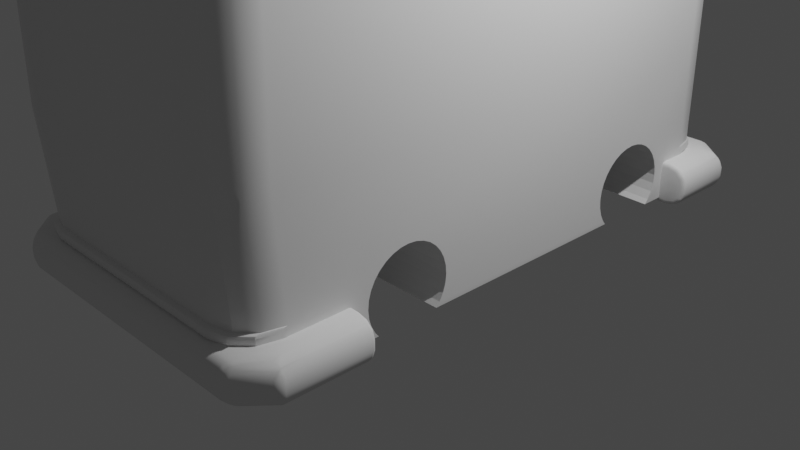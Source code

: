 # Source: isometric_car.blend  (saved by Blender 3.6.11; exported with 4.5.12 LTS)
import bpy
from mathutils import Matrix  # noqa: F401  (used for matrix-valued properties, if any)

bpy.ops.wm.read_factory_settings(use_empty=True)
scene = bpy.context.scene
scene.name = 'Scene'

# ---- collections
col_collection = bpy.data.collections.new('Collection'); scene.collection.children.link(col_collection)

# ---- materials (node trees are filled in below, after node groups)
mat_material = bpy.data.materials.new('Material')
mat_material.alpha_threshold = 0.0
mat_material.use_transparent_shadow = False
mat_material.roughness = 0.5
mat_material.line_color = (0.0, 0.0, 0.0, 1.0)

# ---- node groups
ng_auto_smooth = bpy.data.node_groups.new('Auto Smooth', 'GeometryNodeTree')
_s = ng_auto_smooth.interface.new_socket(name='Geometry', in_out='OUTPUT', socket_type='NodeSocketGeometry')
_s = ng_auto_smooth.interface.new_socket(name='Geometry', in_out='INPUT', socket_type='NodeSocketGeometry')
_s = ng_auto_smooth.interface.new_socket(name='Angle', in_out='INPUT', socket_type='NodeSocketFloat')
_s.subtype = 'ANGLE'
_s.min_value = 0.0
_s.max_value = 3.142
ng_auto_smooth.is_modifier = True
_N = ng_auto_smooth.nodes; _L = ng_auto_smooth.links
n0 = _N.new('NodeGroupOutput'); n0.name = 'Group Output'; n0.location = (480, -100)
n1 = _N.new('NodeGroupInput'); n1.name = 'Group Input'; n1.location = (-420, -300)
n2 = _N.new('NodeGroupInput'); n2.name = 'Group Input.001'; n2.location = (-60, -100)
n3 = _N.new('GeometryNodeSetShadeSmooth'); n3.name = 'Set Shade Smooth'; n3.location = (120, -100)
n3.domain = 'EDGE'
n4 = _N.new('GeometryNodeSetShadeSmooth'); n4.name = 'Set Shade Smooth.001'; n4.location = (300, -100)
n5 = _N.new('GeometryNodeInputMeshEdgeAngle'); n5.name = 'Edge Angle'; n5.location = (-420, -220)
n6 = _N.new('GeometryNodeInputEdgeSmooth'); n6.name = 'Is Edge Smooth'; n6.location = (-60, -160)
n7 = _N.new('GeometryNodeInputShadeSmooth'); n7.name = 'Is Face Smooth'; n7.location = (-240, -340)
n8 = _N.new('FunctionNodeBooleanMath'); n8.name = 'Boolean Math'; n8.location = (-60, -220)
n9 = _N.new('FunctionNodeCompare'); n9.name = 'Compare'; n9.location = (-240, -180)
n9.operation = 'LESS_EQUAL'
_L.new(n5.outputs[0], n9.inputs[0])
_L.new(n4.outputs[0], n0.inputs[0])
_L.new(n1.outputs[1], n9.inputs[1])
_L.new(n9.outputs[0], n8.inputs[0])
_L.new(n7.outputs[0], n8.inputs[1])
_L.new(n2.outputs[0], n3.inputs[0])
_L.new(n6.outputs[0], n3.inputs[1])
_L.new(n3.outputs[0], n4.inputs[0])
_L.new(n8.outputs[0], n3.inputs[2])
n0.is_active_output = True

# ---- material node trees
mat_material.use_nodes = True; mat_material.node_tree.nodes.clear()
_N = mat_material.node_tree.nodes; _L = mat_material.node_tree.links
n0 = _N.new('ShaderNodeOutputMaterial'); n0.name = 'Material Output'; n0.location = (300, 300)
n1 = _N.new('ShaderNodeBsdfPrincipled'); n1.name = 'Principled BSDF'; n1.location = (10, 300)
n1.distribution = 'GGX'
n1.subsurface_method = 'RANDOM_WALK_SKIN'
n1.inputs[3].default_value = 1.45
n1.inputs[27].default_value = (0.0, 0.0, 0.0, 1.0)
n1.inputs[28].default_value = 1.0
_L.new(n1.outputs[0], n0.inputs[0])
n0.is_active_output = True

# ---- world
world_world = bpy.data.worlds.new('World'); scene.world = world_world
world_world.use_nodes = True; world_world.node_tree.nodes.clear()
_N = world_world.node_tree.nodes; _L = world_world.node_tree.links
n0 = _N.new('ShaderNodeOutputWorld'); n0.name = 'World Output'; n0.location = (300, 300)
n1 = _N.new('ShaderNodeBackground'); n1.name = 'Background'; n1.location = (10, 300)
n1.inputs[0].default_value = (0.05088, 0.05088, 0.05088, 1.0)
_L.new(n1.outputs[0], n0.inputs[0])
n0.is_active_output = True
world_world.color = (0.05088, 0.05088, 0.05088)
world_world.use_sun_shadow = False
world_world.sun_shadow_jitter_overblur = 0.0

# ---- cameras
cam_camera = bpy.data.cameras.new('Camera')
cam_camera.clip_end = 100.0
cam_camera.ortho_scale = 7.314

# ---- lights
light_light = bpy.data.lights.new('Light', 'POINT')
light_light.transmission_factor = 0.0
light_light.energy = 1000.0
light_light.shadow_soft_size = 0.1
light_light.shadow_maximum_resolution = 0.006
light_light.use_absolute_resolution = True

# ---- meshes
me_cube = bpy.data.meshes.new('Cube')
me_cube.from_pydata([(1.538, 2.555, 1.933), (1.128, 2.988, 1.933), (1.483, 2.771, 1.933), (1.333, 2.93, 1.933), (1.538, 2.567, -1.933), (1.128, -2.988, 1.933), (1.538, -2.552, 1.933), (1.333, -2.929, 1.933), (1.483, -2.77, 1.933), (1.538, -2.565, -1.933), (-1.128, 2.988, 1.933), (-1.538, 2.555, 1.933), (-1.333, 2.93, 1.933), (-1.483, 2.771, 1.933), (-1.538, 2.567, -1.933), (-1.538, -2.552, 1.933), (-1.128, -2.988, 1.933), (-1.483, -2.77, 1.933), (-1.333, -2.929, 1.933), (-1.538, -2.565, -1.933), (-1.538, -2.605, -1.435), (-1.134, -3.028, -1.435), (-1.336, -2.971, -1.435), (-1.484, -2.816, -1.435), (-1.538, 2.567, -1.435), (1.538, -2.605, -1.435), (1.484, -2.816, -1.435), (1.336, -2.971, -1.435), (1.134, 2.988, -1.435), (1.336, 2.931, -1.435), (1.538, 2.567, -1.435), (-1.336, 2.931, -1.435), (-1.484, 2.777, -1.435), (-1.134, 2.988, -1.435), (1.134, -3.028, -1.435), (1.484, 2.777, -1.435), (1.462, -2.471, 2.037), (1.042, -2.944, 2.037), (1.406, -2.707, 2.037), (1.252, -2.881, 2.037), (-1.042, -2.944, 2.037), (-1.462, -2.471, 2.037), (-1.252, -2.881, 2.037), (-1.406, -2.707, 2.037), (1.042, 2.944, 2.037), (1.462, 2.472, 2.037), (1.252, 2.881, 2.037), (1.406, 2.708, 2.037), (-1.462, 2.472, 2.037), (-1.042, 2.944, 2.037), (-1.406, 2.708, 2.037), (-1.252, 2.881, 2.037), (-1.134, -3.02, -1.54), (-1.336, -2.963, -1.54), (-1.484, -2.808, -1.54), (-1.538, -2.596, -1.54), (-1.134, 2.988, -1.54), (-1.336, 2.931, -1.54), (-1.484, 2.777, -1.54), (-1.538, 2.567, -1.54), (1.538, -2.596, -1.54), (1.484, -2.808, -1.54), (1.336, -2.963, -1.54), (1.134, -3.02, -1.54), (1.538, 2.567, -1.54), (1.484, 2.777, -1.54), (1.336, 2.931, -1.54), (1.134, 2.988, -1.54), (1.402, -2.344, 2.219), (0.9826, -2.823, 2.219), (1.346, -2.583, 2.219), (1.192, -2.759, 2.219), (-0.9826, -2.823, 2.219), (-1.402, -2.344, 2.219), (-1.192, -2.759, 2.219), (-1.346, -2.583, 2.219), (0.9826, 2.823, 2.219), (1.402, 2.345, 2.219), (1.192, 2.759, 2.219), (1.346, 2.584, 2.219), (-1.402, 2.345, 2.219), (-0.9826, 2.823, 2.219), (-1.346, 2.584, 2.219), (-1.192, 2.759, 2.219), (0.8599, -2.576, 2.36), (1.28, -2.091, 2.36), (1.07, -2.511, 2.36), (1.223, -2.334, 2.36), (-1.28, -2.091, 2.36), (-0.8599, -2.576, 2.36), (-1.223, -2.334, 2.36), (-1.07, -2.511, 2.36), (1.28, 2.092, 2.36), (0.8599, 2.576, 2.36), (1.223, 2.334, 2.36), (1.07, 2.511, 2.36), (-0.8599, 2.576, 2.36), (-1.28, 2.092, 2.36), (-1.07, 2.511, 2.36), (-1.223, 2.334, 2.36), (1.132, 2.988, 1.402), (1.538, 2.562, 1.402), (1.335, 2.931, 1.402), (1.483, 2.775, 1.402), (1.538, 2.566, -0.3254), (1.133, 2.988, -0.3254), (1.484, 2.777, -0.3254), (1.336, 2.931, -0.3254), (-1.538, -2.694, -0.3254), (-1.133, -3.118, -0.3254), (-1.484, -2.906, -0.3254), (-1.336, -3.062, -0.3254), (-1.132, -3.102, 1.402), (-1.538, -2.674, 1.402), (-1.335, -3.045, 1.402), (-1.483, -2.888, 1.402), (1.538, -2.674, 1.402), (1.132, -3.102, 1.402), (1.483, -2.888, 1.402), (1.335, -3.045, 1.402), (1.133, -3.118, -0.3254), (1.538, -2.694, -0.3254), (1.336, -3.062, -0.3254), (1.484, -2.906, -0.3254), (-1.133, 2.988, -0.3254), (-1.538, 2.566, -0.3254), (-1.336, 2.931, -0.3254), (-1.484, 2.777, -0.3254), (-1.538, 2.562, 1.402), (-1.132, 2.988, 1.402), (-1.483, 2.775, 1.402), (-1.335, 2.931, 1.402), (1.55, -2.568, 1.933), (1.572, -2.594, 1.966), (1.565, -2.587, 1.942), (1.157, -3.053, 1.966), (1.143, -3.019, 1.933), (1.153, -3.043, 1.942), (1.497, -2.792, 1.933), (1.516, -2.823, 1.966), (1.51, -2.815, 1.942), (1.348, -2.958, 1.933), (1.364, -2.992, 1.966), (1.36, -2.982, 1.942), (-1.143, -3.019, 1.933), (-1.157, -3.053, 1.966), (-1.153, -3.043, 1.942), (-1.572, -2.594, 1.966), (-1.55, -2.568, 1.933), (-1.565, -2.587, 1.942), (-1.364, -2.992, 1.966), (-1.348, -2.958, 1.933), (-1.36, -2.982, 1.942), (-1.516, -2.823, 1.966), (-1.497, -2.792, 1.933), (-1.51, -2.815, 1.942), (1.143, 3.019, 1.933), (1.157, 3.053, 1.966), (1.153, 3.043, 1.942), (1.572, 2.595, 1.966), (1.55, 2.57, 1.933), (1.565, 2.589, 1.942), (1.364, 2.992, 1.966), (1.348, 2.959, 1.933), (1.36, 2.982, 1.942), (1.516, 2.824, 1.966), (1.497, 2.793, 1.933), (1.51, 2.816, 1.942), (-1.55, 2.57, 1.933), (-1.572, 2.595, 1.966), (-1.565, 2.589, 1.942), (-1.157, 3.053, 1.966), (-1.143, 3.019, 1.933), (-1.153, 3.043, 1.942), (-1.497, 2.793, 1.933), (-1.516, 2.824, 1.966), (-1.51, 2.816, 1.942), (-1.348, 2.959, 1.933), (-1.364, 2.992, 1.966), (-1.36, 2.982, 1.942), (1.572, -2.592, 2.004), (1.545, -2.562, 2.037), (1.564, -2.583, 2.027), (1.128, -3.027, 2.037), (1.156, -3.053, 2.004), (1.147, -3.045, 2.027), (1.516, -2.823, 2.004), (1.49, -2.795, 2.037), (1.508, -2.814, 2.027), (1.364, -2.991, 2.004), (1.337, -2.965, 2.037), (1.356, -2.984, 2.027), (-1.156, -3.053, 2.004), (-1.128, -3.027, 2.037), (-1.147, -3.045, 2.027), (-1.545, -2.562, 2.037), (-1.572, -2.592, 2.004), (-1.564, -2.583, 2.027), (-1.337, -2.965, 2.037), (-1.364, -2.991, 2.004), (-1.356, -2.984, 2.027), (-1.49, -2.795, 2.037), (-1.516, -2.823, 2.004), (-1.508, -2.814, 2.027), (1.156, 3.053, 2.004), (1.128, 3.027, 2.037), (1.147, 3.045, 2.027), (1.545, 2.564, 2.037), (1.572, 2.594, 2.004), (1.564, 2.584, 2.027), (1.364, 2.992, 2.004), (1.337, 2.965, 2.037), (1.356, 2.984, 2.027), (1.516, 2.823, 2.004), (1.49, 2.795, 2.037), (1.508, 2.815, 2.027), (-1.572, 2.594, 2.004), (-1.545, 2.564, 2.037), (-1.564, 2.584, 2.027), (-1.128, 3.027, 2.037), (-1.156, 3.053, 2.004), (-1.147, 3.045, 2.027), (-1.49, 2.795, 2.037), (-1.516, 2.823, 2.004), (-1.508, 2.815, 2.027), (-1.337, 2.965, 2.037), (-1.364, 2.992, 2.004), (-1.356, 2.984, 2.027), (-1.336, -3.001, -1.438), (-1.336, -3.033, -1.469), (-1.336, -3.025, -1.448), (-1.134, -3.09, -1.469), (-1.134, -3.058, -1.438), (-1.134, -3.081, -1.448), (1.538, -2.663, -1.517), (1.538, -2.622, -1.542), (1.538, -2.65, -1.536), (1.538, -2.63, -1.437), (1.538, -2.666, -1.469), (1.538, -2.657, -1.448), (1.484, -2.874, -1.517), (1.484, -2.836, -1.542), (1.484, -2.862, -1.536), (1.484, -2.845, -1.437), (1.484, -2.878, -1.469), (1.484, -2.869, -1.448), (-1.134, -3.086, -1.517), (-1.134, -3.05, -1.542), (-1.134, -3.074, -1.536), (-1.484, -2.874, -1.517), (-1.484, -2.836, -1.542), (-1.484, -2.862, -1.536), (-1.484, -2.845, -1.437), (-1.484, -2.878, -1.469), (-1.484, -2.869, -1.448), (1.336, -3.001, -1.438), (1.336, -3.033, -1.469), (1.336, -3.025, -1.448), (1.336, -2.992, -1.542), (1.336, -3.029, -1.517), (1.336, -3.017, -1.536), (1.134, -3.058, -1.438), (1.134, -3.09, -1.469), (1.134, -3.081, -1.448), (1.134, -3.05, -1.542), (1.134, -3.086, -1.517), (1.134, -3.074, -1.536), (-1.336, -2.992, -1.542), (-1.336, -3.029, -1.517), (-1.336, -3.017, -1.536), (-1.538, -2.666, -1.469), (-1.538, -2.63, -1.437), (-1.538, -2.657, -1.448), (-1.538, -2.622, -1.542), (-1.538, -2.663, -1.517), (-1.538, -2.65, -1.536), (1.134, 3.036, -1.48), (1.134, 2.981, -1.435), (1.134, 3.028, -1.458), (1.134, 3.008, -1.441), (1.336, 2.924, -1.435), (1.336, 2.979, -1.48), (1.336, 2.952, -1.441), (1.336, 2.972, -1.458), (1.484, 2.825, -1.48), (1.484, 2.768, -1.435), (1.484, 2.818, -1.458), (1.484, 2.797, -1.441), (1.538, 2.615, -1.48), (1.538, 2.567, -1.435), (1.538, 2.608, -1.458), (1.538, 2.591, -1.441), (1.134, 2.981, -1.54), (1.134, 3.036, -1.494), (1.134, 3.008, -1.534), (1.134, 3.028, -1.517), (-1.484, 2.825, -1.48), (-1.484, 2.768, -1.435), (-1.484, 2.818, -1.458), (-1.484, 2.797, -1.441), (-1.336, 2.924, -1.435), (-1.336, 2.979, -1.48), (-1.336, 2.952, -1.441), (-1.336, 2.972, -1.458), (-1.134, 2.981, -1.435), (-1.134, 3.036, -1.48), (-1.134, 3.008, -1.441), (-1.134, 3.028, -1.458), (1.484, 2.768, -1.54), (1.484, 2.825, -1.494), (1.484, 2.797, -1.534), (1.484, 2.818, -1.517), (-1.134, 3.036, -1.494), (-1.134, 2.981, -1.54), (-1.134, 3.028, -1.517), (-1.134, 3.008, -1.534), (-1.538, 2.615, -1.494), (-1.538, 2.567, -1.54), (-1.538, 2.608, -1.517), (-1.538, 2.591, -1.534), (-1.538, 2.567, -1.435), (-1.538, 2.615, -1.48), (-1.538, 2.591, -1.441), (-1.538, 2.608, -1.458), (-1.484, 2.768, -1.54), (-1.484, 2.825, -1.494), (-1.484, 2.797, -1.534), (-1.484, 2.818, -1.517), (1.538, 2.567, -1.54), (1.538, 2.615, -1.494), (1.538, 2.591, -1.534), (1.538, 2.608, -1.517), (-1.336, 2.979, -1.494), (-1.336, 2.924, -1.54), (-1.336, 2.972, -1.517), (-1.336, 2.952, -1.534), (1.336, 2.979, -1.494), (1.336, 2.924, -1.54), (1.336, 2.972, -1.517), (1.336, 2.952, -1.534)], [], [(20, 108, 125, 24), (113, 15, 11, 128), (30, 104, 121, 25), (33, 124, 105, 28), (18, 151, 154, 17), (187, 38, 39, 190), (129, 10, 1, 100), (184, 135, 142, 189), (34, 120, 109, 21), (48, 41, 73, 80), (11, 15, 148, 168), (1, 10, 172, 156), (138, 8, 6, 132), (36, 45, 77, 68), (40, 37, 69, 72), (44, 49, 81, 76), (72, 69, 84, 89), (92, 94, 95, 93, 96, 98, 99, 97, 88, 90, 91, 89, 84, 86, 87, 85), (214, 47, 45, 207), (190, 39, 37, 183), (43, 201, 198, 42), (129, 100, 105, 124), (80, 73, 88, 97), (76, 81, 96, 93), (68, 77, 92, 85), (208, 159, 165, 213), (9, 19, 14, 4), (189, 142, 139, 186), (16, 5, 136, 144), (101, 116, 121, 104), (117, 112, 109, 120), (113, 128, 125, 108), (117, 5, 16, 112), (145, 192, 199, 150), (150, 199, 202, 153), (169, 147, 196, 216), (175, 223, 226, 178), (181, 36, 38, 187), (178, 226, 220, 171), (210, 162, 157, 204), (213, 165, 162, 210), (3, 163, 166, 2), (145, 135, 184, 192), (16, 144, 151, 18), (6, 0, 160, 132), (174, 13, 11, 168), (177, 12, 13, 174), (172, 10, 12, 177), (2, 166, 160, 0), (169, 216, 223, 175), (157, 171, 220, 204), (136, 5, 7, 141), (141, 7, 8, 138), (133, 159, 208, 180), (153, 202, 196, 147), (1, 156, 163, 3), (17, 154, 148, 15), (45, 36, 181, 207), (42, 198, 193, 40), (37, 40, 193, 183), (41, 48, 217, 195), (205, 44, 46, 211), (41, 195, 201, 43), (49, 44, 205, 219), (50, 222, 217, 48), (211, 46, 47, 214), (51, 225, 222, 50), (25, 26, 243, 237), (49, 219, 225, 51), (36, 68, 70, 38), (38, 70, 71, 39), (39, 71, 69, 37), (73, 41, 43, 75), (75, 43, 42, 74), (74, 42, 40, 72), (48, 80, 82, 50), (50, 82, 83, 51), (51, 83, 81, 49), (77, 45, 47, 79), (79, 47, 46, 78), (78, 46, 44, 76), (80, 97, 99, 82), (82, 99, 98, 83), (83, 98, 96, 81), (92, 77, 79, 94), (94, 79, 78, 95), (95, 78, 76, 93), (84, 69, 71, 86), (86, 71, 70, 87), (87, 70, 68, 85), (72, 89, 91, 74), (74, 91, 90, 75), (75, 90, 88, 73), (125, 128, 130, 127), (127, 130, 131, 126), (126, 131, 129, 124), (101, 104, 106, 103), (103, 106, 107, 102), (102, 107, 105, 100), (117, 120, 122, 119), (119, 122, 123, 118), (118, 123, 121, 116), (109, 112, 114, 111), (111, 114, 115, 110), (110, 115, 113, 108), (28, 105, 107, 29), (29, 107, 106, 35), (35, 106, 104, 30), (9, 60, 55, 19), (24, 125, 127, 32), (32, 127, 126, 31), (31, 126, 124, 33), (100, 1, 3, 102), (102, 3, 2, 103), (103, 2, 0, 101), (5, 117, 119, 7), (7, 119, 118, 8), (8, 118, 116, 6), (128, 11, 13, 130), (130, 13, 12, 131), (131, 12, 10, 129), (112, 16, 18, 114), (114, 18, 17, 115), (115, 17, 15, 113), (52, 53, 54, 55, 60, 61, 62, 63), (101, 0, 6, 116), (145, 150, 152, 146), (146, 152, 151, 144), (150, 153, 155, 152), (152, 155, 154, 151), (153, 147, 149, 155), (155, 149, 148, 154), (178, 171, 173, 179), (179, 173, 172, 177), (175, 178, 179, 176), (176, 179, 177, 174), (169, 175, 176, 170), (170, 176, 174, 168), (157, 162, 164, 158), (158, 164, 163, 156), (162, 165, 167, 164), (164, 167, 166, 163), (165, 159, 161, 167), (167, 161, 160, 166), (142, 135, 137, 143), (143, 137, 136, 141), (139, 142, 143, 140), (140, 143, 141, 138), (133, 139, 140, 134), (134, 140, 138, 132), (217, 222, 224, 218), (218, 224, 223, 216), (222, 225, 227, 224), (224, 227, 226, 223), (225, 219, 221, 227), (227, 221, 220, 226), (214, 207, 209, 215), (215, 209, 208, 213), (211, 214, 215, 212), (212, 215, 213, 210), (205, 211, 212, 206), (206, 212, 210, 204), (190, 183, 185, 191), (191, 185, 184, 189), (187, 190, 191, 188), (188, 191, 189, 186), (181, 187, 188, 182), (182, 188, 186, 180), (193, 198, 200, 194), (194, 200, 199, 192), (198, 201, 203, 200), (200, 203, 202, 199), (201, 195, 197, 203), (203, 197, 196, 202), (171, 157, 158, 173), (173, 158, 156, 172), (159, 133, 134, 161), (161, 134, 132, 160), (135, 145, 146, 137), (137, 146, 144, 136), (147, 169, 170, 149), (149, 170, 168, 148), (183, 193, 194, 185), (185, 194, 192, 184), (207, 181, 182, 209), (209, 182, 180, 208), (195, 217, 218, 197), (197, 218, 216, 196), (219, 205, 206, 221), (221, 206, 204, 220), (186, 139, 133, 180), (265, 262, 231, 246), (256, 259, 240, 244), (55, 54, 250, 273), (270, 274, 249, 253), (65, 64, 59, 58, 57, 56, 67, 66), (14, 59, 64, 4), (4, 64, 60, 9), (19, 55, 59, 14), (120, 34, 27, 122), (122, 27, 26, 123), (123, 26, 25, 121), (108, 20, 23, 110), (110, 23, 22, 111), (332, 301, 305, 312), (336, 281, 284, 309), (30, 64, 328, 330, 331, 329, 288, 290, 291, 289), (31, 33, 304, 300), (293, 276, 281, 336), (59, 24, 320, 322, 323, 321, 316, 318, 319, 317), (111, 22, 21, 109), (54, 53, 267, 250), (325, 296, 301, 332), (64, 30, 25, 60), (55, 20, 24, 59), (253, 249, 268, 229), (22, 23, 252, 228), (23, 20, 271, 252), (61, 60, 235, 241), (26, 27, 255, 243), (27, 34, 261, 255), (34, 21, 232, 261), (53, 52, 247, 267), (229, 268, 246, 231), (244, 240, 234, 238), (63, 62, 258, 264), (262, 265, 259, 256), (60, 25, 237, 239, 238, 234, 236, 235), (62, 61, 241, 258), (20, 55, 273, 275, 274, 270, 272, 271), (52, 63, 264, 247), (229, 231, 233, 230), (230, 233, 232, 228), (244, 238, 239, 245), (245, 239, 237, 243), (256, 244, 245, 257), (257, 245, 243, 255), (262, 256, 257, 263), (263, 257, 255, 261), (253, 229, 230, 254), (254, 230, 228, 252), (265, 246, 248, 266), (266, 248, 247, 264), (241, 235, 236, 242), (242, 236, 234, 240), (250, 267, 269, 251), (251, 269, 268, 249), (264, 258, 260, 266), (266, 260, 259, 265), (258, 241, 242, 260), (260, 242, 240, 259), (267, 247, 248, 269), (269, 248, 246, 268), (270, 253, 254, 272), (272, 254, 252, 271), (261, 232, 233, 263), (263, 233, 231, 262), (273, 250, 251, 275), (275, 251, 249, 274), (21, 22, 228, 232), (64, 65, 308, 328), (316, 321, 296, 325), (24, 32, 297, 320), (35, 30, 289, 285), (309, 284, 288, 329), (312, 305, 276, 293), (29, 35, 285, 280), (58, 59, 317, 324), (32, 31, 300, 297), (57, 58, 324, 333), (66, 67, 292, 337), (67, 56, 313, 292), (28, 29, 280, 277), (56, 57, 333, 313), (65, 66, 337, 308), (277, 280, 282, 279), (279, 282, 283, 278), (278, 283, 281, 276), (285, 289, 291, 287), (287, 291, 290, 286), (286, 290, 288, 284), (297, 300, 302, 299), (299, 302, 303, 298), (298, 303, 301, 296), (300, 304, 306, 302), (302, 306, 307, 303), (303, 307, 305, 301), (309, 329, 331, 311), (311, 331, 330, 310), (310, 330, 328, 308), (280, 285, 287, 282), (282, 287, 286, 283), (283, 286, 284, 281), (320, 297, 299, 322), (322, 299, 298, 323), (323, 298, 296, 321), (325, 332, 334, 327), (327, 334, 335, 326), (326, 335, 333, 324), (304, 277, 279, 306), (306, 279, 278, 307), (307, 278, 276, 305), (293, 336, 338, 295), (295, 338, 339, 294), (294, 339, 337, 292), (332, 312, 314, 334), (334, 314, 315, 335), (335, 315, 313, 333), (316, 325, 327, 318), (318, 327, 326, 319), (319, 326, 324, 317), (336, 309, 311, 338), (338, 311, 310, 339), (339, 310, 308, 337), (312, 293, 295, 314), (314, 295, 294, 315), (315, 294, 292, 313), (33, 28, 277, 304)])
me_cube.polygons.foreach_set('use_smooth', [True] * 318)
_uv = me_cube.uv_layers.new(name='UVMap')
_uv.uv.foreach_set('vector', [0.4141, 0.0176, 0.5013, 0.01738, 0.5013, 0.2327, 0.4141, 0.2325, 0.613, 0.01759, 0.625, 0.01822, 0.625, 0.2319, 0.613, 0.2325, 0.4141, 0.5175, 0.5013, 0.5173, 0.5013, 0.7326, 0.4141, 0.7324, 0.4141, 0.2828, 0.5013, 0.2829, 0.5013, 0.4671, 0.4141, 0.4672, 0.625, 0.0, 0.625, 0.0, 0.625, 0.005139, 0.625, 0.005084, 0.631, 0.7395, 0.6359, 0.7361, 0.6501, 0.7442, 0.6436, 0.7467, 0.613, 0.283, 0.625, 0.2833, 0.625, 0.4667, 0.613, 0.467, 0.625, 0.7831, 0.625, 0.783, 0.625, 0.7657, 0.625, 0.7662, 0.4141, 0.7828, 0.5013, 0.7829, 0.5013, 0.9671, 0.4141, 0.9672, 0.8663, 0.5238, 0.8663, 0.7262, 0.8663, 0.7251, 0.8663, 0.5249, 0.625, 0.2319, 0.625, 0.01822, 0.625, 0.01842, 0.625, 0.2317, 0.625, 0.4667, 0.625, 0.2833, 0.625, 0.2831, 0.625, 0.4669, 0.625, 0.7428, 0.625, 0.7429, 0.625, 0.7318, 0.625, 0.7316, 0.6337, 0.7262, 0.6337, 0.5238, 0.6337, 0.5249, 0.6337, 0.7251, 0.8329, 0.7455, 0.6671, 0.7455, 0.6685, 0.7455, 0.8315, 0.7455, 0.6671, 0.5045, 0.8329, 0.5045, 0.8315, 0.5045, 0.6685, 0.5045, 0.8315, 0.7455, 0.6685, 0.7455, 0.6718, 0.7455, 0.8282, 0.7455, 0.6337, 0.5271, 0.6354, 0.5146, 0.6517, 0.5055, 0.6718, 0.5045, 0.8282, 0.5045, 0.8483, 0.5055, 0.8646, 0.5146, 0.8663, 0.5271, 0.8663, 0.7228, 0.8646, 0.7354, 0.8483, 0.7445, 0.8282, 0.7455, 0.6718, 0.7455, 0.6517, 0.7445, 0.6354, 0.7354, 0.6337, 0.7228, 0.631, 0.5105, 0.6359, 0.5139, 0.6337, 0.5238, 0.6271, 0.52, 0.6436, 0.7467, 0.6501, 0.7442, 0.6671, 0.7455, 0.6603, 0.7489, 0.8641, 0.7361, 0.869, 0.7395, 0.8564, 0.7467, 0.8499, 0.7442, 0.613, 0.283, 0.613, 0.467, 0.5013, 0.4671, 0.5013, 0.2829, 0.8663, 0.5249, 0.8663, 0.7251, 0.8663, 0.7228, 0.8663, 0.5271, 0.6685, 0.5045, 0.8315, 0.5045, 0.8282, 0.5045, 0.6718, 0.5045, 0.6337, 0.7251, 0.6337, 0.5249, 0.6337, 0.5271, 0.6337, 0.7228, 0.625, 0.5188, 0.625, 0.5187, 0.625, 0.5079, 0.625, 0.5088, 0.375, 0.7323, 0.375, 0.0177, 0.375, 0.2324, 0.375, 0.5176, 0.625, 0.7662, 0.625, 0.7657, 0.625, 0.742, 0.625, 0.7412, 0.625, 0.9667, 0.625, 0.7833, 0.625, 0.7831, 0.625, 0.9669, 0.613, 0.5175, 0.613, 0.7324, 0.5013, 0.7326, 0.5013, 0.5173, 0.613, 0.783, 0.613, 0.967, 0.5013, 0.9671, 0.5013, 0.7829, 0.613, 0.01759, 0.613, 0.2325, 0.5013, 0.2327, 0.5013, 0.01738, 0.613, 0.783, 0.625, 0.7833, 0.625, 0.9667, 0.613, 0.967, 0.625, 0.967, 0.625, 0.9669, 0.625, 1.0, 0.625, 1.0, 0.625, 0.0, 0.625, 0.0, 0.625, 0.009438, 0.625, 0.009406, 0.625, 0.2313, 0.625, 0.01881, 0.625, 0.01888, 0.625, 0.2312, 0.625, 0.2421, 0.625, 0.2412, 0.625, 0.2662, 0.625, 0.2657, 0.6271, 0.7299, 0.6337, 0.7262, 0.6359, 0.7361, 0.631, 0.7395, 0.625, 0.2657, 0.625, 0.2662, 0.625, 0.2831, 0.625, 0.283, 0.625, 0.4838, 0.625, 0.4843, 0.625, 0.467, 0.625, 0.4669, 0.625, 0.5088, 0.625, 0.5079, 0.625, 0.4843, 0.625, 0.4838, 0.625, 0.4844, 0.625, 0.4845, 0.625, 0.5071, 0.625, 0.507, 0.625, 0.967, 0.625, 0.783, 0.625, 0.7831, 0.625, 0.9669, 0.625, 0.9667, 0.625, 0.9669, 0.625, 1.0, 0.625, 1.0, 0.625, 0.7318, 0.625, 0.5181, 0.625, 0.5183, 0.625, 0.7316, 0.625, 0.2429, 0.625, 0.243, 0.625, 0.2319, 0.625, 0.2317, 0.625, 0.2655, 0.625, 0.2656, 0.625, 0.243, 0.625, 0.2429, 0.625, 0.2831, 0.625, 0.2833, 0.625, 0.2656, 0.625, 0.2655, 0.625, 0.507, 0.625, 0.5071, 0.625, 0.5183, 0.625, 0.5181, 0.625, 0.2313, 0.625, 0.2312, 0.625, 0.2412, 0.625, 0.2421, 0.625, 0.467, 0.625, 0.283, 0.625, 0.2831, 0.625, 0.4669, 0.625, 0.7831, 0.625, 0.7833, 0.6251, 0.7656, 0.6251, 0.7655, 0.6251, 0.7655, 0.6251, 0.7656, 0.625, 0.7429, 0.625, 0.7428, 0.625, 0.7312, 0.625, 0.5187, 0.625, 0.5188, 0.625, 0.7311, 0.625, 0.009406, 0.625, 0.009438, 0.625, 0.01888, 0.625, 0.01881, 0.625, 0.4667, 0.625, 0.4669, 0.625, 0.4845, 0.625, 0.4844, 0.625, 0.005084, 0.625, 0.005139, 0.625, 0.01842, 0.625, 0.01822, 0.6337, 0.5238, 0.6337, 0.7262, 0.6271, 0.7299, 0.6271, 0.52, 0.8499, 0.7442, 0.8564, 0.7467, 0.8397, 0.7489, 0.8329, 0.7455, 0.6671, 0.7455, 0.8329, 0.7455, 0.8397, 0.7489, 0.6603, 0.7489, 0.8663, 0.7262, 0.8663, 0.5238, 0.8729, 0.52, 0.8729, 0.7299, 0.6603, 0.5011, 0.6671, 0.5045, 0.6501, 0.5058, 0.6436, 0.5033, 0.8663, 0.7262, 0.8729, 0.7299, 0.869, 0.7395, 0.8641, 0.7361, 0.8329, 0.5045, 0.6671, 0.5045, 0.6603, 0.5011, 0.8397, 0.5011, 0.8641, 0.5139, 0.869, 0.5105, 0.8729, 0.52, 0.8663, 0.5238, 0.6436, 0.5033, 0.6501, 0.5058, 0.6359, 0.5139, 0.631, 0.5105, 0.8499, 0.5058, 0.8564, 0.5033, 0.869, 0.5105, 0.8641, 0.5139, 0.4141, 0.7324, 0.4141, 0.7412, 0.4141, 0.7412, 0.4141, 0.7324, 0.8329, 0.5045, 0.8397, 0.5011, 0.8564, 0.5033, 0.8499, 0.5058, 0.6337, 0.7262, 0.6337, 0.7251, 0.6337, 0.7365, 0.6359, 0.7361, 0.6359, 0.7361, 0.6337, 0.7365, 0.6499, 0.7455, 0.6501, 0.7442, 0.6501, 0.7442, 0.6499, 0.7455, 0.6685, 0.7455, 0.6671, 0.7455, 0.8663, 0.7251, 0.8663, 0.7262, 0.8641, 0.7361, 0.8663, 0.7365, 0.8663, 0.7365, 0.8641, 0.7361, 0.8499, 0.7442, 0.8501, 0.7455, 0.8501, 0.7455, 0.8499, 0.7442, 0.8329, 0.7455, 0.8315, 0.7455, 0.8663, 0.5238, 0.8663, 0.5249, 0.8663, 0.5135, 0.8641, 0.5139, 0.8641, 0.5139, 0.8663, 0.5135, 0.8501, 0.5045, 0.8499, 0.5058, 0.8499, 0.5058, 0.8501, 0.5045, 0.8315, 0.5045, 0.8329, 0.5045, 0.6337, 0.5249, 0.6337, 0.5238, 0.6359, 0.5139, 0.6337, 0.5135, 0.6337, 0.5135, 0.6359, 0.5139, 0.6501, 0.5058, 0.6499, 0.5045, 0.6499, 0.5045, 0.6501, 0.5058, 0.6671, 0.5045, 0.6685, 0.5045, 0.8663, 0.5249, 0.8663, 0.5271, 0.8646, 0.5146, 0.8663, 0.5135, 0.8663, 0.5135, 0.8646, 0.5146, 0.8483, 0.5055, 0.8501, 0.5045, 0.8501, 0.5045, 0.8483, 0.5055, 0.8282, 0.5045, 0.8315, 0.5045, 0.6337, 0.5271, 0.6337, 0.5249, 0.6337, 0.5135, 0.6354, 0.5146, 0.6354, 0.5146, 0.6337, 0.5135, 0.6499, 0.5045, 0.6517, 0.5055, 0.6517, 0.5055, 0.6499, 0.5045, 0.6685, 0.5045, 0.6718, 0.5045, 0.6718, 0.7455, 0.6685, 0.7455, 0.6499, 0.7455, 0.6517, 0.7445, 0.6517, 0.7445, 0.6499, 0.7455, 0.6337, 0.7365, 0.6354, 0.7354, 0.6354, 0.7354, 0.6337, 0.7365, 0.6337, 0.7251, 0.6337, 0.7228, 0.8315, 0.7455, 0.8282, 0.7455, 0.8483, 0.7445, 0.8501, 0.7455, 0.8501, 0.7455, 0.8483, 0.7445, 0.8646, 0.7354, 0.8663, 0.7365, 0.8663, 0.7365, 0.8646, 0.7354, 0.8663, 0.7228, 0.8663, 0.7251, 0.5013, 0.2327, 0.613, 0.2325, 0.613, 0.2413, 0.5013, 0.2414, 0.5013, 0.2414, 0.613, 0.2413, 0.613, 0.2665, 0.5013, 0.2664, 0.5013, 0.2664, 0.613, 0.2665, 0.613, 0.283, 0.5013, 0.2829, 0.613, 0.5175, 0.5013, 0.5173, 0.5013, 0.5086, 0.613, 0.5087, 0.613, 0.5087, 0.5013, 0.5086, 0.5013, 0.4836, 0.613, 0.4835, 0.613, 0.4835, 0.5013, 0.4836, 0.5013, 0.4671, 0.613, 0.467, 0.613, 0.783, 0.5013, 0.7829, 0.5011, 0.7664, 0.6132, 0.7665, 0.6132, 0.7665, 0.5011, 0.7664, 0.5013, 0.7413, 0.613, 0.7412, 0.613, 0.7412, 0.5013, 0.7413, 0.5013, 0.7326, 0.613, 0.7324, 0.5013, 0.9671, 0.613, 0.967, 0.613, 1.0, 0.5013, 1.0, 0.5013, 0.0, 0.613, 0.0, 0.613, 0.008795, 0.5013, 0.008688, 0.5013, 0.008688, 0.613, 0.008795, 0.613, 0.01759, 0.5013, 0.01738, 0.4141, 0.4672, 0.5013, 0.4671, 0.5013, 0.4836, 0.4141, 0.4836, 0.4141, 0.4836, 0.5013, 0.4836, 0.5013, 0.5086, 0.4141, 0.5087, 0.4141, 0.5087, 0.5013, 0.5086, 0.5013, 0.5173, 0.4141, 0.5175, 0.375, 0.7323, 0.4059, 0.7324, 0.4059, 0.01762, 0.375, 0.0177, 0.4141, 0.2325, 0.5013, 0.2327, 0.5013, 0.2414, 0.4141, 0.2413, 0.4141, 0.2413, 0.5013, 0.2414, 0.5013, 0.2664, 0.4141, 0.2664, 0.4141, 0.2664, 0.5013, 0.2664, 0.5013, 0.2829, 0.4141, 0.2828, 0.613, 0.467, 0.625, 0.4667, 0.625, 0.4844, 0.613, 0.4835, 0.613, 0.4835, 0.625, 0.4844, 0.625, 0.507, 0.613, 0.5087, 0.613, 0.5087, 0.625, 0.507, 0.625, 0.5181, 0.613, 0.5175, 0.625, 0.7833, 0.613, 0.783, 0.6132, 0.7665, 0.6251, 0.7656, 0.6251, 0.7656, 0.6132, 0.7665, 0.613, 0.7412, 0.625, 0.7429, 0.625, 0.7429, 0.613, 0.7412, 0.613, 0.7324, 0.625, 0.7318, 0.613, 0.2325, 0.625, 0.2319, 0.625, 0.243, 0.613, 0.2413, 0.613, 0.2413, 0.625, 0.243, 0.625, 0.2656, 0.613, 0.2665, 0.613, 0.2665, 0.625, 0.2656, 0.625, 0.2833, 0.613, 0.283, 0.613, 0.967, 0.625, 0.9667, 0.625, 1.0, 0.6133, 1.0, 0.6133, 0.0, 0.625, 0.0, 0.625, 0.009111, 0.613, 0.008795, 0.613, 0.008795, 0.625, 0.009111, 0.625, 0.01822, 0.613, 0.01759, 0.4059, 0.9672, 0.4058, 1.0, 0.4059, 0.008811, 0.4059, 0.01762, 0.4059, 0.7324, 0.4059, 0.7412, 0.4056, 0.7664, 0.4059, 0.7828, 0.613, 0.5175, 0.625, 0.5181, 0.625, 0.7318, 0.613, 0.7324, 0.625, 0.967, 0.625, 1.0, 0.625, 0.9997, 0.625, 0.9669, 0.625, 0.9669, 0.625, 0.9997, 0.625, 1.0, 0.625, 0.9669, 0.625, 0.0, 0.625, 0.009406, 0.625, 0.009379, 0.625, 0.0001627, 0.625, 9.053e-05, 0.625, 0.005219, 0.625, 0.005139, 0.625, 0.0, 0.625, 0.009406, 0.625, 0.01881, 0.625, 0.01876, 0.625, 0.009695, 0.625, 0.005675, 0.625, 0.01876, 0.625, 0.01842, 0.625, 0.005139, 0.625, 0.2657, 0.625, 0.283, 0.625, 0.2831, 0.625, 0.2652, 0.625, 0.2652, 0.625, 0.2831, 0.625, 0.2831, 0.625, 0.2655, 0.625, 0.2421, 0.625, 0.2657, 0.625, 0.2652, 0.625, 0.2425, 0.625, 0.2425, 0.625, 0.2652, 0.625, 0.2655, 0.625, 0.2429, 0.625, 0.2313, 0.625, 0.2421, 0.625, 0.2425, 0.625, 0.2311, 0.625, 0.2311, 0.625, 0.2425, 0.625, 0.2429, 0.625, 0.2317, 0.625, 0.467, 0.625, 0.4843, 0.625, 0.4848, 0.625, 0.4669, 0.625, 0.4669, 0.625, 0.4848, 0.625, 0.4845, 0.625, 0.4669, 0.625, 0.4843, 0.625, 0.5079, 0.625, 0.5075, 0.625, 0.4848, 0.625, 0.4848, 0.625, 0.5075, 0.625, 0.5071, 0.625, 0.4845, 0.625, 0.5079, 0.625, 0.5187, 0.625, 0.5189, 0.625, 0.5075, 0.625, 0.5075, 0.625, 0.5189, 0.625, 0.5183, 0.625, 0.5071, 0.625, 0.7657, 0.625, 0.783, 0.625, 0.7831, 0.625, 0.7652, 0.625, 0.7652, 0.625, 0.7831, 0.625, 0.7831, 0.6251, 0.7655, 0.625, 0.742, 0.625, 0.7657, 0.625, 0.7652, 0.625, 0.7425, 0.625, 0.7425, 0.625, 0.7652, 0.6251, 0.7655, 0.625, 0.7428, 0.625, 0.7312, 0.625, 0.742, 0.625, 0.7425, 0.625, 0.7311, 0.625, 0.7311, 0.625, 0.7425, 0.625, 0.7428, 0.625, 0.7316, 0.8729, 0.52, 0.869, 0.5105, 0.8707, 0.5097, 0.875, 0.5189, 0.625, 0.2311, 0.625, 0.2403, 0.625, 0.2412, 0.625, 0.2312, 0.869, 0.5105, 0.8564, 0.5033, 0.8585, 0.5025, 0.8706, 0.5094, 0.625, 0.2406, 0.625, 0.2665, 0.625, 0.2662, 0.625, 0.2412, 0.8564, 0.5033, 0.8397, 0.5011, 0.8419, 0.5, 0.858, 0.5025, 0.625, 0.267, 0.625, 0.2831, 0.625, 0.2831, 0.625, 0.2662, 0.631, 0.5105, 0.6271, 0.52, 0.625, 0.5189, 0.6293, 0.5097, 0.625, 0.5097, 0.625, 0.5189, 0.625, 0.5188, 0.625, 0.5088, 0.6436, 0.5033, 0.631, 0.5105, 0.6294, 0.5094, 0.6415, 0.5025, 0.625, 0.4835, 0.625, 0.5094, 0.625, 0.5088, 0.625, 0.4838, 0.6603, 0.5011, 0.6436, 0.5033, 0.642, 0.5025, 0.6581, 0.5, 0.625, 0.4669, 0.625, 0.483, 0.625, 0.4838, 0.625, 0.4669, 0.6436, 0.7467, 0.6603, 0.7489, 0.6581, 0.75, 0.642, 0.7475, 0.625, 0.767, 0.625, 0.7831, 0.625, 0.7831, 0.625, 0.7662, 0.631, 0.7395, 0.6436, 0.7467, 0.6415, 0.7474, 0.6294, 0.7405, 0.625, 0.7405, 0.625, 0.7665, 0.625, 0.7662, 0.625, 0.7412, 0.6271, 0.7299, 0.631, 0.7395, 0.6293, 0.7403, 0.625, 0.7311, 0.625, 0.7311, 0.625, 0.7403, 0.625, 0.7412, 0.625, 0.7311, 0.8397, 0.7489, 0.8564, 0.7467, 0.858, 0.7475, 0.8419, 0.75, 0.625, 0.9669, 0.625, 0.9992, 0.625, 1.0, 0.625, 0.9669, 0.8564, 0.7467, 0.869, 0.7395, 0.8706, 0.7405, 0.8585, 0.7474, 0.625, 2.598e-05, 0.625, 0.009466, 0.625, 0.009438, 0.625, 0.0, 0.869, 0.7395, 0.8729, 0.7299, 0.875, 0.7311, 0.8707, 0.7403, 0.625, 0.009696, 0.625, 0.01893, 0.625, 0.01888, 0.625, 0.009438, 0.625, 0.283, 0.625, 0.467, 0.625, 0.4669, 0.625, 0.2831, 0.625, 0.2831, 0.625, 0.4669, 0.625, 0.4669, 0.625, 0.2831, 0.625, 0.5187, 0.625, 0.7312, 0.625, 0.7311, 0.625, 0.5189, 0.625, 0.5189, 0.625, 0.7311, 0.625, 0.7316, 0.625, 0.5183, 0.625, 0.783, 0.625, 0.967, 0.625, 0.9669, 0.625, 0.7831, 0.625, 0.7831, 0.625, 0.9669, 0.625, 0.9669, 0.625, 0.7831, 0.625, 0.01881, 0.625, 0.2313, 0.625, 0.2311, 0.625, 0.0191, 0.625, 0.0191, 0.625, 0.2311, 0.625, 0.2317, 0.625, 0.01842, 0.6603, 0.7489, 0.8397, 0.7489, 0.8413, 0.75, 0.6587, 0.75, 0.625, 0.7837, 0.625, 0.9663, 0.625, 0.9669, 0.625, 0.7831, 0.6271, 0.52, 0.6271, 0.7299, 0.625, 0.7307, 0.625, 0.5192, 0.625, 0.5192, 0.625, 0.7307, 0.625, 0.7311, 0.625, 0.5188, 0.8729, 0.7299, 0.8729, 0.52, 0.875, 0.5192, 0.875, 0.7307, 0.625, 0.01926, 0.625, 0.2308, 0.625, 0.2312, 0.625, 0.01888, 0.8397, 0.5011, 0.6603, 0.5011, 0.6587, 0.5, 0.8413, 0.5, 0.625, 0.2837, 0.625, 0.4663, 0.625, 0.4669, 0.625, 0.2831, 0.625, 0.7412, 0.625, 0.742, 0.625, 0.7312, 0.625, 0.7311, 0.4081, 0.7828, 0.4119, 0.7828, 0.4119, 0.9672, 0.4081, 0.9672, 0.4116, 0.7664, 0.4078, 0.7664, 0.4081, 0.7412, 0.4119, 0.7412, 0.4059, 0.01762, 0.4059, 0.008811, 0.4059, 0.008811, 0.4059, 0.01762, 0.4119, 0.01761, 0.4081, 0.01762, 0.4081, 0.008808, 0.4119, 0.008803, 0.4059, 0.5088, 0.4059, 0.5175, 0.4059, 0.2325, 0.4059, 0.2412, 0.4059, 0.2664, 0.4059, 0.2828, 0.4059, 0.4672, 0.4059, 0.4836, 0.375, 0.2324, 0.4059, 0.2325, 0.4059, 0.5175, 0.375, 0.5176, 0.375, 0.5176, 0.4059, 0.5175, 0.4059, 0.7324, 0.375, 0.7323, 0.375, 0.0177, 0.4059, 0.01762, 0.4059, 0.2325, 0.375, 0.2324, 0.5013, 0.7829, 0.4141, 0.7828, 0.4138, 0.7664, 0.5011, 0.7664, 0.5011, 0.7664, 0.4138, 0.7664, 0.4141, 0.7412, 0.5013, 0.7413, 0.5013, 0.7413, 0.4141, 0.7412, 0.4141, 0.7324, 0.5013, 0.7326, 0.5013, 0.01738, 0.4141, 0.0176, 0.4141, 0.0088, 0.5013, 0.008688, 0.5013, 0.008688, 0.4141, 0.0088, 0.414, 0.0, 0.5009, 0.0, 0.4094, 0.2664, 0.4105, 0.2664, 0.4105, 0.2828, 0.4094, 0.2828, 0.4094, 0.4836, 0.4105, 0.4836, 0.4105, 0.5088, 0.4094, 0.5088, 0.4141, 0.5175, 0.4059, 0.5175, 0.4059, 0.5175, 0.406, 0.5175, 0.4077, 0.5177, 0.4094, 0.5175, 0.4105, 0.5175, 0.4123, 0.5177, 0.4139, 0.5175, 0.4141, 0.5175, 0.4141, 0.2664, 0.4141, 0.2828, 0.4141, 0.2828, 0.4141, 0.2664, 0.4094, 0.4672, 0.4105, 0.4672, 0.4105, 0.4836, 0.4094, 0.4836, 0.4059, 0.2325, 0.4141, 0.2325, 0.4141, 0.2325, 0.4139, 0.2325, 0.4123, 0.2323, 0.4105, 0.2325, 0.4094, 0.2325, 0.4077, 0.2323, 0.406, 0.2325, 0.4059, 0.2325, 0.5009, 1.0, 0.414, 1.0, 0.4141, 0.9672, 0.5013, 0.9671, 0.4059, 0.008811, 0.4058, 0.0, 0.4058, 0.0, 0.4059, 0.008811, 0.4094, 0.2412, 0.4105, 0.2412, 0.4105, 0.2664, 0.4094, 0.2664, 0.4059, 0.5175, 0.4141, 0.5175, 0.4141, 0.7324, 0.4059, 0.7324, 0.4059, 0.01762, 0.4141, 0.0176, 0.4141, 0.2325, 0.4059, 0.2325, 0.4119, 0.008803, 0.4081, 0.008808, 0.408, 0.0, 0.4118, 0.0, 0.414, 0.0, 0.4141, 0.0088, 0.4141, 0.0088, 0.414, 0.0, 0.4141, 0.0088, 0.4141, 0.0176, 0.4141, 0.0176, 0.4141, 0.0088, 0.4059, 0.7412, 0.4059, 0.7324, 0.4059, 0.7324, 0.4059, 0.7412, 0.4141, 0.7412, 0.4138, 0.7664, 0.4138, 0.7664, 0.4141, 0.7412, 0.4138, 0.7664, 0.4141, 0.7828, 0.4141, 0.7828, 0.4138, 0.7664, 0.4141, 0.7828, 0.4141, 0.9672, 0.4141, 0.9672, 0.4141, 0.7828, 0.4058, 1.0, 0.4059, 0.9672, 0.4059, 0.9672, 0.4058, 1.0, 0.4118, 1.0, 0.408, 1.0, 0.4081, 0.9672, 0.4119, 0.9672, 0.4119, 0.7412, 0.4081, 0.7412, 0.4081, 0.7324, 0.4119, 0.7324, 0.4059, 0.7828, 0.4056, 0.7664, 0.4056, 0.7664, 0.4059, 0.7828, 0.4119, 0.7828, 0.4081, 0.7828, 0.4078, 0.7664, 0.4116, 0.7664, 0.4059, 0.7324, 0.4141, 0.7324, 0.4141, 0.7324, 0.4139, 0.7324, 0.4119, 0.7324, 0.4081, 0.7324, 0.4061, 0.7324, 0.4059, 0.7324, 0.4056, 0.7664, 0.4059, 0.7412, 0.4059, 0.7412, 0.4056, 0.7664, 0.4141, 0.0176, 0.4059, 0.01762, 0.4059, 0.01762, 0.4061, 0.01762, 0.4081, 0.01762, 0.4119, 0.01761, 0.4139, 0.0176, 0.4141, 0.0176, 0.4059, 0.9672, 0.4059, 0.7828, 0.4059, 0.7828, 0.4059, 0.9672, 0.4118, 1.0, 0.4119, 0.9672, 0.4141, 0.9674, 0.414, 1.0, 0.414, 1.0, 0.4141, 0.9674, 0.4141, 0.9672, 0.414, 1.0, 0.4119, 0.7412, 0.4119, 0.7324, 0.4139, 0.7324, 0.4141, 0.741, 0.4141, 0.741, 0.4139, 0.7324, 0.4141, 0.7324, 0.4141, 0.7412, 0.4116, 0.7664, 0.4119, 0.7412, 0.4141, 0.741, 0.4138, 0.766, 0.4138, 0.766, 0.4141, 0.741, 0.4141, 0.7412, 0.4138, 0.7664, 0.4119, 0.7828, 0.4116, 0.7664, 0.4138, 0.766, 0.4141, 0.7827, 0.4141, 0.7827, 0.4138, 0.766, 0.4138, 0.7664, 0.4141, 0.7828, 0.4119, 0.008803, 0.4118, 0.0, 0.414, 0.0003207, 0.4141, 0.009017, 0.4141, 0.009017, 0.414, 0.0003207, 0.414, 0.0, 0.4141, 0.0088, 0.4081, 0.7828, 0.4081, 0.9672, 0.4059, 0.9674, 0.4059, 0.7827, 0.4059, 0.7827, 0.4059, 0.9674, 0.4059, 0.9672, 0.4059, 0.7828, 0.4059, 0.7412, 0.4059, 0.7324, 0.4061, 0.7324, 0.4059, 0.741, 0.4059, 0.741, 0.4061, 0.7324, 0.4081, 0.7324, 0.4081, 0.7412, 0.4059, 0.008811, 0.4058, 0.0, 0.4058, 0.0002811, 0.4059, 0.009001, 0.4059, 0.009001, 0.4058, 0.0002811, 0.408, 0.0, 0.4081, 0.008808, 0.4059, 0.7828, 0.4056, 0.7664, 0.4056, 0.766, 0.4059, 0.7827, 0.4059, 0.7827, 0.4056, 0.766, 0.4078, 0.7664, 0.4081, 0.7828, 0.4056, 0.7664, 0.4059, 0.7412, 0.4059, 0.741, 0.4056, 0.766, 0.4056, 0.766, 0.4059, 0.741, 0.4081, 0.7412, 0.4078, 0.7664, 0.4058, 1.0, 0.4059, 0.9672, 0.4059, 0.9674, 0.4058, 1.0, 0.4058, 1.0, 0.4059, 0.9674, 0.4081, 0.9672, 0.408, 1.0, 0.4119, 0.01761, 0.4119, 0.008803, 0.4141, 0.009017, 0.4139, 0.0176, 0.4139, 0.0176, 0.4141, 0.009017, 0.4141, 0.0088, 0.4141, 0.0176, 0.4141, 0.7828, 0.4141, 0.9672, 0.4141, 0.9674, 0.4141, 0.7827, 0.4141, 0.7827, 0.4141, 0.9674, 0.4119, 0.9672, 0.4119, 0.7828, 0.4059, 0.01762, 0.4059, 0.008811, 0.4059, 0.009001, 0.4061, 0.01762, 0.4061, 0.01762, 0.4059, 0.009001, 0.4081, 0.008808, 0.4081, 0.01762, 0.4141, 0.9672, 0.414, 1.0, 0.414, 1.0, 0.4141, 0.9672, 0.4059, 0.5175, 0.4059, 0.5088, 0.4059, 0.5088, 0.4059, 0.5175, 0.4094, 0.2325, 0.4105, 0.2325, 0.4105, 0.2412, 0.4094, 0.2412, 0.4141, 0.2325, 0.4141, 0.2413, 0.4141, 0.2413, 0.4141, 0.2325, 0.4141, 0.5087, 0.4141, 0.5175, 0.4141, 0.5175, 0.4141, 0.5087, 0.4094, 0.5088, 0.4105, 0.5088, 0.4105, 0.5175, 0.4094, 0.5175, 0.4094, 0.2828, 0.4105, 0.2828, 0.4105, 0.4672, 0.4094, 0.4672, 0.4141, 0.4836, 0.4141, 0.5087, 0.4141, 0.5087, 0.4141, 0.4836, 0.4059, 0.2412, 0.4059, 0.2325, 0.4059, 0.2325, 0.4059, 0.2412, 0.4141, 0.2413, 0.4141, 0.2664, 0.4141, 0.2664, 0.4141, 0.2413, 0.4059, 0.2664, 0.4059, 0.2412, 0.4059, 0.2412, 0.4059, 0.2664, 0.4059, 0.4836, 0.4059, 0.4672, 0.4059, 0.4672, 0.4059, 0.4836, 0.4059, 0.4672, 0.4059, 0.2828, 0.4059, 0.2828, 0.4059, 0.4672, 0.4141, 0.4672, 0.4141, 0.4836, 0.4141, 0.4836, 0.4141, 0.4672, 0.4059, 0.2828, 0.4059, 0.2664, 0.4059, 0.2664, 0.4059, 0.2828, 0.4059, 0.5088, 0.4059, 0.4836, 0.4059, 0.4836, 0.4059, 0.5088, 0.4141, 0.4672, 0.4141, 0.4836, 0.4141, 0.4836, 0.4141, 0.4672, 0.4141, 0.4672, 0.4141, 0.4836, 0.4123, 0.484, 0.4123, 0.4672, 0.4123, 0.4672, 0.4123, 0.484, 0.4105, 0.4836, 0.4105, 0.4672, 0.4141, 0.5087, 0.4141, 0.5175, 0.4139, 0.5175, 0.4141, 0.5087, 0.4141, 0.5087, 0.4139, 0.5175, 0.4123, 0.5177, 0.4123, 0.5092, 0.4123, 0.5092, 0.4123, 0.5177, 0.4105, 0.5175, 0.4105, 0.5088, 0.4141, 0.2413, 0.4141, 0.2664, 0.4141, 0.2664, 0.4141, 0.2413, 0.4141, 0.2413, 0.4141, 0.2664, 0.4123, 0.266, 0.4123, 0.2408, 0.4123, 0.2408, 0.4123, 0.266, 0.4105, 0.2664, 0.4105, 0.2412, 0.4141, 0.2664, 0.4141, 0.2828, 0.4141, 0.2828, 0.4141, 0.2664, 0.4141, 0.2664, 0.4141, 0.2828, 0.4123, 0.2828, 0.4123, 0.266, 0.4123, 0.266, 0.4123, 0.2828, 0.4105, 0.2828, 0.4105, 0.2664, 0.4094, 0.5088, 0.4094, 0.5175, 0.4077, 0.5177, 0.4077, 0.5092, 0.4077, 0.5092, 0.4077, 0.5177, 0.406, 0.5175, 0.4059, 0.5088, 0.4059, 0.5088, 0.406, 0.5175, 0.4059, 0.5175, 0.4059, 0.5088, 0.4141, 0.4836, 0.4141, 0.5087, 0.4141, 0.5087, 0.4141, 0.4836, 0.4141, 0.4836, 0.4141, 0.5087, 0.4123, 0.5092, 0.4123, 0.484, 0.4123, 0.484, 0.4123, 0.5092, 0.4105, 0.5088, 0.4105, 0.4836, 0.4141, 0.2325, 0.4141, 0.2413, 0.4141, 0.2413, 0.4139, 0.2325, 0.4139, 0.2325, 0.4141, 0.2413, 0.4123, 0.2408, 0.4123, 0.2323, 0.4123, 0.2323, 0.4123, 0.2408, 0.4105, 0.2412, 0.4105, 0.2325, 0.4094, 0.2412, 0.4094, 0.2664, 0.4077, 0.266, 0.4077, 0.2408, 0.4077, 0.2408, 0.4077, 0.266, 0.4059, 0.2664, 0.4059, 0.2412, 0.4059, 0.2412, 0.4059, 0.2664, 0.4059, 0.2664, 0.4059, 0.2412, 0.4141, 0.2828, 0.4141, 0.4672, 0.4141, 0.4672, 0.4141, 0.2828, 0.4141, 0.2828, 0.4141, 0.4672, 0.4123, 0.4672, 0.4123, 0.2828, 0.4123, 0.2828, 0.4123, 0.4672, 0.4105, 0.4672, 0.4105, 0.2828, 0.4094, 0.4672, 0.4094, 0.4836, 0.4077, 0.484, 0.4077, 0.4672, 0.4077, 0.4672, 0.4077, 0.484, 0.4059, 0.4836, 0.4059, 0.4672, 0.4059, 0.4672, 0.4059, 0.4836, 0.4059, 0.4836, 0.4059, 0.4672, 0.4094, 0.2664, 0.4094, 0.2828, 0.4077, 0.2828, 0.4077, 0.266, 0.4077, 0.266, 0.4077, 0.2828, 0.4059, 0.2828, 0.4059, 0.2664, 0.4059, 0.2664, 0.4059, 0.2828, 0.4059, 0.2828, 0.4059, 0.2664, 0.4094, 0.2325, 0.4094, 0.2412, 0.4077, 0.2408, 0.4077, 0.2323, 0.4077, 0.2323, 0.4077, 0.2408, 0.4059, 0.2412, 0.406, 0.2325, 0.406, 0.2325, 0.4059, 0.2412, 0.4059, 0.2412, 0.4059, 0.2325, 0.4094, 0.4836, 0.4094, 0.5088, 0.4077, 0.5092, 0.4077, 0.484, 0.4077, 0.484, 0.4077, 0.5092, 0.4059, 0.5088, 0.4059, 0.4836, 0.4059, 0.4836, 0.4059, 0.5088, 0.4059, 0.5088, 0.4059, 0.4836, 0.4094, 0.2828, 0.4094, 0.4672, 0.4077, 0.4672, 0.4077, 0.2828, 0.4077, 0.2828, 0.4077, 0.4672, 0.4059, 0.4672, 0.4059, 0.2828, 0.4059, 0.2828, 0.4059, 0.4672, 0.4059, 0.4672, 0.4059, 0.2828, 0.4141, 0.2828, 0.4141, 0.4672, 0.4141, 0.4672, 0.4141, 0.2828])
me_cube.materials.append(mat_material)
me_cube.use_mirror_vertex_groups = False
me_cube.update()
me_cube_001 = bpy.data.meshes.new('Cube.001')
me_cube_001.from_pydata([(-1.294, 0.6295, -0.2264), (1.294, 0.6295, -0.2264), (1.294, 0.6295, 0.2264), (-1.294, 0.6295, 0.2264), (-1.294, 0.0, 0.2264), (1.294, 0.0, 0.2264), (1.294, 0.0, -0.2264), (-1.294, 0.0, -0.2264), (-1.414, -0.1528, -0.2264), (-1.595, -0.3337, -0.04548), (-1.505, -0.2433, -0.2022), (-1.571, -0.3095, -0.1359), (-1.414, -0.1528, 0.2264), (-1.595, -0.3337, 0.04548), (-1.505, -0.2433, 0.2022), (-1.571, -0.3095, 0.1359), (-1.414, 0.6295, -0.2264), (-1.595, 0.6295, -0.04548), (-1.505, 0.6295, -0.2022), (-1.571, 0.6295, -0.1359), (-1.595, 0.6295, 0.04548), (-1.414, 0.6295, 0.2264), (-1.571, 0.6295, 0.1359), (-1.505, 0.6295, 0.2022), (1.414, -0.1528, -0.2264), (1.595, -0.3337, -0.04548), (1.505, -0.2433, -0.2022), (1.571, -0.3095, -0.1359), (1.414, -0.1528, 0.2264), (1.595, -0.3337, 0.04548), (1.505, -0.2433, 0.2022), (1.571, -0.3095, 0.1359), (1.595, 0.6295, -0.04548), (1.414, 0.6295, -0.2264), (1.571, 0.6295, -0.1359), (1.505, 0.6295, -0.2022), (1.414, 0.6295, 0.2264), (1.595, 0.6295, 0.04548), (1.505, 0.6295, 0.2022), (1.571, 0.6295, 0.1359), (-1.595, 0.0, -0.04548), (-1.414, 0.0, -0.2264), (-1.571, 0.0, -0.1359), (-1.505, 0.0, -0.2022), (-1.595, 0.0, 0.04548), (-1.414, 0.0, 0.2264), (-1.571, 0.0, 0.1359), (-1.505, 0.0, 0.2022), (1.595, 0.0, -0.04548), (1.414, 0.0, -0.2264), (1.571, 0.0, -0.1359), (1.505, 0.0, -0.2022), (1.595, 0.0, 0.04548), (1.414, 0.0, 0.2264), (1.571, 0.0, 0.1359), (1.505, 0.0, 0.2022), (1.294, -0.4485, -0.2264), (1.294, -0.6295, -0.04548), (1.294, -0.539, -0.2022), (1.294, -0.6052, -0.1359), (-1.294, -0.6295, -0.04548), (-1.294, -0.4485, -0.2264), (-1.294, -0.6052, -0.1359), (-1.294, -0.539, -0.2022), (-1.294, -0.4485, 0.2264), (-1.294, -0.6295, 0.04548), (-1.294, -0.539, 0.2022), (-1.294, -0.6052, 0.1359), (1.294, -0.6295, 0.04548), (1.294, -0.4485, 0.2264), (1.294, -0.6052, 0.1359), (1.294, -0.539, 0.2022)], [], [(16, 0, 7, 41), (6, 56, 61, 7), (6, 49, 24, 56), (16, 18, 19, 17, 20, 22, 23, 21, 3, 0), (4, 45, 12, 64), (1, 2, 36, 38, 39, 37, 32, 34, 35, 33), (48, 52, 29, 25), (3, 21, 45, 4), (1, 33, 49, 6), (60, 65, 13, 9), (32, 37, 52, 48), (25, 29, 68, 57), (53, 5, 69, 28), (9, 13, 44, 40), (36, 2, 5, 53), (1, 6, 5, 2), (4, 7, 0, 3), (65, 60, 57, 68), (4, 64, 69, 5), (4, 5, 6, 7), (40, 44, 20, 17), (41, 8, 10, 43), (43, 10, 11, 42), (42, 11, 9, 40), (45, 21, 23, 47), (47, 23, 22, 46), (46, 22, 20, 44), (49, 33, 35, 51), (51, 35, 34, 50), (50, 34, 32, 48), (53, 28, 30, 55), (55, 30, 31, 54), (54, 31, 29, 52), (16, 41, 43, 18), (18, 43, 42, 19), (19, 42, 40, 17), (12, 45, 47, 14), (14, 47, 46, 15), (15, 46, 44, 13), (24, 49, 51, 26), (26, 51, 50, 27), (27, 50, 48, 25), (36, 53, 55, 38), (38, 55, 54, 39), (39, 54, 52, 37), (65, 68, 70, 67), (67, 70, 71, 66), (66, 71, 69, 64), (57, 60, 62, 59), (59, 62, 63, 58), (58, 63, 61, 56), (56, 24, 26, 58), (58, 26, 27, 59), (59, 27, 25, 57), (28, 69, 71, 30), (30, 71, 70, 31), (31, 70, 68, 29), (60, 9, 11, 62), (62, 11, 10, 63), (63, 10, 8, 61), (64, 12, 14, 66), (66, 14, 15, 67), (67, 15, 13, 65), (41, 7, 61, 8)])
me_cube_001.polygons.foreach_set('use_smooth', [True] * 64)
_uv = me_cube_001.uv_layers.new(name='UVMap')
_uv.uv.foreach_set('vector', [0.1392, 0.5, 0.1486, 0.5, 0.1486, 0.625, 0.1392, 0.625, 0.3514, 0.625, 0.3514, 0.7141, 0.1486, 0.7141, 0.1486, 0.625, 0.3514, 0.625, 0.3608, 0.625, 0.3608, 0.7141, 0.3514, 0.7141, 0.375, 0.2642, 0.3884, 0.2571, 0.4249, 0.2519, 0.4749, 0.25, 0.5251, 0.25, 0.5751, 0.2519, 0.6116, 0.2571, 0.625, 0.2642, 0.625, 0.2736, 0.375, 0.2736, 0.8514, 0.625, 0.8608, 0.625, 0.8608, 0.7141, 0.8514, 0.7141, 0.375, 0.4764, 0.625, 0.4764, 0.625, 0.4858, 0.6116, 0.4929, 0.5751, 0.4981, 0.5251, 0.5, 0.4749, 0.5, 0.4249, 0.4981, 0.3884, 0.4929, 0.375, 0.4858, 0.4749, 0.625, 0.5251, 0.625, 0.5251, 0.75, 0.4749, 0.75, 0.8514, 0.5, 0.8608, 0.5, 0.8608, 0.625, 0.8514, 0.625, 0.3514, 0.5, 0.3608, 0.5, 0.3608, 0.625, 0.3514, 0.625, 0.4749, 0.9764, 0.5251, 0.9764, 0.5251, 1.0, 0.4749, 1.0, 0.4749, 0.5, 0.5251, 0.5, 0.5251, 0.625, 0.4749, 0.625, 0.4749, 0.75, 0.5251, 0.75, 0.5251, 0.7736, 0.4749, 0.7736, 0.6392, 0.625, 0.6486, 0.625, 0.6486, 0.7141, 0.6392, 0.7141, 0.4749, 0.0, 0.5251, 0.0, 0.5251, 0.125, 0.4749, 0.125, 0.6392, 0.5, 0.6486, 0.5, 0.6486, 0.625, 0.6392, 0.625, 0.375, 0.4764, 0.3514, 0.625, 0.6486, 0.625, 0.625, 0.4764, 0.8514, 0.625, 0.1486, 0.625, 0.375, 0.2736, 0.8514, 0.5, 0.5251, 0.9764, 0.4749, 0.9764, 0.4749, 0.7736, 0.5251, 0.7736, 0.8514, 0.625, 0.8514, 0.7141, 0.6486, 0.7141, 0.6486, 0.625, 0.8514, 0.625, 0.6486, 0.625, 0.3514, 0.625, 0.1486, 0.625, 0.4749, 0.125, 0.5251, 0.125, 0.5251, 0.25, 0.4749, 0.25, 0.1392, 0.625, 0.1392, 0.7141, 0.1321, 0.732, 0.1321, 0.625, 0.1321, 0.625, 0.1321, 0.732, 0.125, 0.7452, 0.125, 0.625, 0.375, 0.125, 0.375, 0.004813, 0.4749, 0.0, 0.4749, 0.125, 0.8608, 0.625, 0.8608, 0.5, 0.8679, 0.5, 0.8679, 0.625, 0.8679, 0.625, 0.8679, 0.5, 0.875, 0.5, 0.875, 0.625, 0.625, 0.125, 0.625, 0.25, 0.5251, 0.25, 0.5251, 0.125, 0.3608, 0.625, 0.3608, 0.5, 0.3679, 0.5, 0.3679, 0.625, 0.3679, 0.625, 0.3679, 0.5, 0.4249, 0.5, 0.4249, 0.625, 0.4249, 0.625, 0.4249, 0.5, 0.4749, 0.5, 0.4749, 0.625, 0.6392, 0.625, 0.6392, 0.7141, 0.6321, 0.732, 0.6321, 0.625, 0.6321, 0.625, 0.6321, 0.732, 0.5751, 0.7452, 0.5751, 0.625, 0.5751, 0.625, 0.5751, 0.7452, 0.5251, 0.75, 0.5251, 0.625, 0.1392, 0.5, 0.1392, 0.625, 0.1321, 0.625, 0.1321, 0.5, 0.1321, 0.5, 0.1321, 0.625, 0.125, 0.625, 0.125, 0.5, 0.375, 0.25, 0.375, 0.125, 0.4749, 0.125, 0.4749, 0.25, 0.8608, 0.7141, 0.8608, 0.625, 0.8679, 0.625, 0.8679, 0.732, 0.8679, 0.732, 0.8679, 0.625, 0.875, 0.625, 0.875, 0.7452, 0.625, 0.004813, 0.625, 0.125, 0.5251, 0.125, 0.5251, 0.0, 0.3608, 0.7141, 0.3608, 0.625, 0.3679, 0.625, 0.3679, 0.732, 0.3679, 0.732, 0.3679, 0.625, 0.4249, 0.625, 0.4249, 0.7452, 0.4249, 0.7452, 0.4249, 0.625, 0.4749, 0.625, 0.4749, 0.75, 0.6392, 0.5, 0.6392, 0.625, 0.6321, 0.625, 0.6321, 0.5, 0.6321, 0.5, 0.6321, 0.625, 0.5751, 0.625, 0.5751, 0.5, 0.5751, 0.5, 0.5751, 0.625, 0.5251, 0.625, 0.5251, 0.5, 0.5251, 0.9764, 0.5251, 0.7736, 0.5751, 0.7736, 0.5751, 0.9764, 0.5751, 0.9764, 0.5751, 0.7736, 0.625, 0.7736, 0.625, 0.9764, 0.8514, 0.75, 0.6486, 0.75, 0.6486, 0.7141, 0.8514, 0.7141, 0.4749, 0.7736, 0.4749, 0.9764, 0.375, 0.9764, 0.375, 0.7736, 0.3514, 0.75, 0.1486, 0.75, 0.1486, 0.732, 0.3514, 0.732, 0.3514, 0.732, 0.1486, 0.732, 0.1486, 0.7141, 0.3514, 0.7141, 0.3514, 0.7141, 0.3608, 0.7141, 0.3679, 0.732, 0.3514, 0.732, 0.3514, 0.732, 0.3679, 0.732, 0.3731, 0.75, 0.3514, 0.75, 0.375, 0.7736, 0.375, 0.7519, 0.4749, 0.75, 0.4749, 0.7736, 0.6392, 0.7141, 0.6486, 0.7141, 0.6486, 0.75, 0.6321, 0.75, 0.625, 0.7571, 0.625, 0.7736, 0.5751, 0.7736, 0.5751, 0.7519, 0.5751, 0.7519, 0.5751, 0.7736, 0.5251, 0.7736, 0.5251, 0.75, 0.4749, 0.9764, 0.4749, 1.0, 0.375, 0.9981, 0.375, 0.9764, 0.1486, 0.75, 0.1269, 0.75, 0.1321, 0.732, 0.1486, 0.732, 0.1486, 0.732, 0.1321, 0.732, 0.1392, 0.7141, 0.1486, 0.7141, 0.8514, 0.7141, 0.8608, 0.7141, 0.8679, 0.75, 0.8514, 0.75, 0.625, 0.9764, 0.625, 0.9929, 0.5751, 0.9981, 0.5751, 0.9764, 0.5751, 0.9764, 0.5751, 0.9981, 0.5251, 1.0, 0.5251, 0.9764, 0.1392, 0.625, 0.1486, 0.625, 0.1486, 0.7141, 0.1392, 0.7141])
me_cube_001.update()
me_cube_002 = bpy.data.meshes.new('Cube.002')
me_cube_002.from_pydata([(-1.294, 0.6295, -0.2264), (1.294, 0.6295, -0.2264), (1.294, 0.6295, 0.2264), (-1.294, 0.6295, 0.2264), (-1.294, 0.0, 0.2264), (1.294, 0.0, 0.2264), (1.294, 0.0, -0.2264), (-1.294, 0.0, -0.2264), (-1.414, -0.1528, -0.2264), (-1.595, -0.3337, -0.04548), (-1.505, -0.2433, -0.2022), (-1.571, -0.3095, -0.1359), (-1.414, -0.1528, 0.2264), (-1.595, -0.3337, 0.04548), (-1.505, -0.2433, 0.2022), (-1.571, -0.3095, 0.1359), (-1.414, 0.6295, -0.2264), (-1.595, 0.6295, -0.04548), (-1.505, 0.6295, -0.2022), (-1.571, 0.6295, -0.1359), (-1.595, 0.6295, 0.04548), (-1.414, 0.6295, 0.2264), (-1.571, 0.6295, 0.1359), (-1.505, 0.6295, 0.2022), (1.414, -0.1528, -0.2264), (1.595, -0.3337, -0.04548), (1.505, -0.2433, -0.2022), (1.571, -0.3095, -0.1359), (1.414, -0.1528, 0.2264), (1.595, -0.3337, 0.04548), (1.505, -0.2433, 0.2022), (1.571, -0.3095, 0.1359), (1.595, 0.6295, -0.04548), (1.414, 0.6295, -0.2264), (1.571, 0.6295, -0.1359), (1.505, 0.6295, -0.2022), (1.414, 0.6295, 0.2264), (1.595, 0.6295, 0.04548), (1.505, 0.6295, 0.2022), (1.571, 0.6295, 0.1359), (-1.595, 0.0, -0.04548), (-1.414, 0.0, -0.2264), (-1.571, 0.0, -0.1359), (-1.505, 0.0, -0.2022), (-1.595, 0.0, 0.04548), (-1.414, 0.0, 0.2264), (-1.571, 0.0, 0.1359), (-1.505, 0.0, 0.2022), (1.595, 0.0, -0.04548), (1.414, 0.0, -0.2264), (1.571, 0.0, -0.1359), (1.505, 0.0, -0.2022), (1.595, 0.0, 0.04548), (1.414, 0.0, 0.2264), (1.571, 0.0, 0.1359), (1.505, 0.0, 0.2022), (1.294, -0.4485, -0.2264), (1.294, -0.6295, -0.04548), (1.294, -0.539, -0.2022), (1.294, -0.6052, -0.1359), (-1.294, -0.6295, -0.04548), (-1.294, -0.4485, -0.2264), (-1.294, -0.6052, -0.1359), (-1.294, -0.539, -0.2022), (-1.294, -0.4485, 0.2264), (-1.294, -0.6295, 0.04548), (-1.294, -0.539, 0.2022), (-1.294, -0.6052, 0.1359), (1.294, -0.6295, 0.04548), (1.294, -0.4485, 0.2264), (1.294, -0.6052, 0.1359), (1.294, -0.539, 0.2022)], [], [(16, 0, 7, 41), (6, 56, 61, 7), (6, 49, 24, 56), (16, 18, 19, 17, 20, 22, 23, 21, 3, 0), (4, 45, 12, 64), (1, 2, 36, 38, 39, 37, 32, 34, 35, 33), (48, 52, 29, 25), (3, 21, 45, 4), (1, 33, 49, 6), (60, 65, 13, 9), (32, 37, 52, 48), (25, 29, 68, 57), (53, 5, 69, 28), (9, 13, 44, 40), (36, 2, 5, 53), (1, 6, 5, 2), (4, 7, 0, 3), (65, 60, 57, 68), (4, 64, 69, 5), (4, 5, 6, 7), (40, 44, 20, 17), (41, 8, 10, 43), (43, 10, 11, 42), (42, 11, 9, 40), (45, 21, 23, 47), (47, 23, 22, 46), (46, 22, 20, 44), (49, 33, 35, 51), (51, 35, 34, 50), (50, 34, 32, 48), (53, 28, 30, 55), (55, 30, 31, 54), (54, 31, 29, 52), (16, 41, 43, 18), (18, 43, 42, 19), (19, 42, 40, 17), (12, 45, 47, 14), (14, 47, 46, 15), (15, 46, 44, 13), (24, 49, 51, 26), (26, 51, 50, 27), (27, 50, 48, 25), (36, 53, 55, 38), (38, 55, 54, 39), (39, 54, 52, 37), (65, 68, 70, 67), (67, 70, 71, 66), (66, 71, 69, 64), (57, 60, 62, 59), (59, 62, 63, 58), (58, 63, 61, 56), (56, 24, 26, 58), (58, 26, 27, 59), (59, 27, 25, 57), (28, 69, 71, 30), (30, 71, 70, 31), (31, 70, 68, 29), (60, 9, 11, 62), (62, 11, 10, 63), (63, 10, 8, 61), (64, 12, 14, 66), (66, 14, 15, 67), (67, 15, 13, 65), (41, 7, 61, 8)])
me_cube_002.polygons.foreach_set('use_smooth', [True] * 64)
_uv = me_cube_002.uv_layers.new(name='UVMap')
_uv.uv.foreach_set('vector', [0.1392, 0.5, 0.1486, 0.5, 0.1486, 0.625, 0.1392, 0.625, 0.3514, 0.625, 0.3514, 0.7141, 0.1486, 0.7141, 0.1486, 0.625, 0.3514, 0.625, 0.3608, 0.625, 0.3608, 0.7141, 0.3514, 0.7141, 0.375, 0.2642, 0.3884, 0.2571, 0.4249, 0.2519, 0.4749, 0.25, 0.5251, 0.25, 0.5751, 0.2519, 0.6116, 0.2571, 0.625, 0.2642, 0.625, 0.2736, 0.375, 0.2736, 0.8514, 0.625, 0.8608, 0.625, 0.8608, 0.7141, 0.8514, 0.7141, 0.375, 0.4764, 0.625, 0.4764, 0.625, 0.4858, 0.6116, 0.4929, 0.5751, 0.4981, 0.5251, 0.5, 0.4749, 0.5, 0.4249, 0.4981, 0.3884, 0.4929, 0.375, 0.4858, 0.4749, 0.625, 0.5251, 0.625, 0.5251, 0.75, 0.4749, 0.75, 0.8514, 0.5, 0.8608, 0.5, 0.8608, 0.625, 0.8514, 0.625, 0.3514, 0.5, 0.3608, 0.5, 0.3608, 0.625, 0.3514, 0.625, 0.4749, 0.9764, 0.5251, 0.9764, 0.5251, 1.0, 0.4749, 1.0, 0.4749, 0.5, 0.5251, 0.5, 0.5251, 0.625, 0.4749, 0.625, 0.4749, 0.75, 0.5251, 0.75, 0.5251, 0.7736, 0.4749, 0.7736, 0.6392, 0.625, 0.6486, 0.625, 0.6486, 0.7141, 0.6392, 0.7141, 0.4749, 0.0, 0.5251, 0.0, 0.5251, 0.125, 0.4749, 0.125, 0.6392, 0.5, 0.6486, 0.5, 0.6486, 0.625, 0.6392, 0.625, 0.375, 0.4764, 0.3514, 0.625, 0.6486, 0.625, 0.625, 0.4764, 0.8514, 0.625, 0.1486, 0.625, 0.375, 0.2736, 0.8514, 0.5, 0.5251, 0.9764, 0.4749, 0.9764, 0.4749, 0.7736, 0.5251, 0.7736, 0.8514, 0.625, 0.8514, 0.7141, 0.6486, 0.7141, 0.6486, 0.625, 0.8514, 0.625, 0.6486, 0.625, 0.3514, 0.625, 0.1486, 0.625, 0.4749, 0.125, 0.5251, 0.125, 0.5251, 0.25, 0.4749, 0.25, 0.1392, 0.625, 0.1392, 0.7141, 0.1321, 0.732, 0.1321, 0.625, 0.1321, 0.625, 0.1321, 0.732, 0.125, 0.7452, 0.125, 0.625, 0.375, 0.125, 0.375, 0.004813, 0.4749, 0.0, 0.4749, 0.125, 0.8608, 0.625, 0.8608, 0.5, 0.8679, 0.5, 0.8679, 0.625, 0.8679, 0.625, 0.8679, 0.5, 0.875, 0.5, 0.875, 0.625, 0.625, 0.125, 0.625, 0.25, 0.5251, 0.25, 0.5251, 0.125, 0.3608, 0.625, 0.3608, 0.5, 0.3679, 0.5, 0.3679, 0.625, 0.3679, 0.625, 0.3679, 0.5, 0.4249, 0.5, 0.4249, 0.625, 0.4249, 0.625, 0.4249, 0.5, 0.4749, 0.5, 0.4749, 0.625, 0.6392, 0.625, 0.6392, 0.7141, 0.6321, 0.732, 0.6321, 0.625, 0.6321, 0.625, 0.6321, 0.732, 0.5751, 0.7452, 0.5751, 0.625, 0.5751, 0.625, 0.5751, 0.7452, 0.5251, 0.75, 0.5251, 0.625, 0.1392, 0.5, 0.1392, 0.625, 0.1321, 0.625, 0.1321, 0.5, 0.1321, 0.5, 0.1321, 0.625, 0.125, 0.625, 0.125, 0.5, 0.375, 0.25, 0.375, 0.125, 0.4749, 0.125, 0.4749, 0.25, 0.8608, 0.7141, 0.8608, 0.625, 0.8679, 0.625, 0.8679, 0.732, 0.8679, 0.732, 0.8679, 0.625, 0.875, 0.625, 0.875, 0.7452, 0.625, 0.004813, 0.625, 0.125, 0.5251, 0.125, 0.5251, 0.0, 0.3608, 0.7141, 0.3608, 0.625, 0.3679, 0.625, 0.3679, 0.732, 0.3679, 0.732, 0.3679, 0.625, 0.4249, 0.625, 0.4249, 0.7452, 0.4249, 0.7452, 0.4249, 0.625, 0.4749, 0.625, 0.4749, 0.75, 0.6392, 0.5, 0.6392, 0.625, 0.6321, 0.625, 0.6321, 0.5, 0.6321, 0.5, 0.6321, 0.625, 0.5751, 0.625, 0.5751, 0.5, 0.5751, 0.5, 0.5751, 0.625, 0.5251, 0.625, 0.5251, 0.5, 0.5251, 0.9764, 0.5251, 0.7736, 0.5751, 0.7736, 0.5751, 0.9764, 0.5751, 0.9764, 0.5751, 0.7736, 0.625, 0.7736, 0.625, 0.9764, 0.8514, 0.75, 0.6486, 0.75, 0.6486, 0.7141, 0.8514, 0.7141, 0.4749, 0.7736, 0.4749, 0.9764, 0.375, 0.9764, 0.375, 0.7736, 0.3514, 0.75, 0.1486, 0.75, 0.1486, 0.732, 0.3514, 0.732, 0.3514, 0.732, 0.1486, 0.732, 0.1486, 0.7141, 0.3514, 0.7141, 0.3514, 0.7141, 0.3608, 0.7141, 0.3679, 0.732, 0.3514, 0.732, 0.3514, 0.732, 0.3679, 0.732, 0.3731, 0.75, 0.3514, 0.75, 0.375, 0.7736, 0.375, 0.7519, 0.4749, 0.75, 0.4749, 0.7736, 0.6392, 0.7141, 0.6486, 0.7141, 0.6486, 0.75, 0.6321, 0.75, 0.625, 0.7571, 0.625, 0.7736, 0.5751, 0.7736, 0.5751, 0.7519, 0.5751, 0.7519, 0.5751, 0.7736, 0.5251, 0.7736, 0.5251, 0.75, 0.4749, 0.9764, 0.4749, 1.0, 0.375, 0.9981, 0.375, 0.9764, 0.1486, 0.75, 0.1269, 0.75, 0.1321, 0.732, 0.1486, 0.732, 0.1486, 0.732, 0.1321, 0.732, 0.1392, 0.7141, 0.1486, 0.7141, 0.8514, 0.7141, 0.8608, 0.7141, 0.8679, 0.75, 0.8514, 0.75, 0.625, 0.9764, 0.625, 0.9929, 0.5751, 0.9981, 0.5751, 0.9764, 0.5751, 0.9764, 0.5751, 0.9981, 0.5251, 1.0, 0.5251, 0.9764, 0.1392, 0.625, 0.1486, 0.625, 0.1486, 0.7141, 0.1392, 0.7141])
me_cube_002.update()
me_cylinder_005 = bpy.data.meshes.new('Cylinder.005')
me_cylinder_005.from_pydata([(0.0, 1.0, -1.0), (0.0, 1.0, 1.0), (0.1951, 0.9808, -1.0), (0.1951, 0.9808, 1.0), (0.3827, 0.9239, -1.0), (0.3827, 0.9239, 1.0), (0.5556, 0.8315, -1.0), (0.5556, 0.8315, 1.0), (0.7071, 0.7071, -1.0), (0.7071, 0.7071, 1.0), (0.8315, 0.5556, -1.0), (0.8315, 0.5556, 1.0), (0.9239, 0.3827, -1.0), (0.9239, 0.3827, 1.0), (0.9808, 0.1951, -1.0), (0.9808, 0.1951, 1.0), (1.0, 0.0, -1.0), (1.0, 0.0, 1.0), (0.9808, -0.1951, -1.0), (0.9808, -0.1951, 1.0), (0.9239, -0.3827, -1.0), (0.9239, -0.3827, 1.0), (0.8315, -0.5556, -1.0), (0.8315, -0.5556, 1.0), (0.7071, -0.7071, -1.0), (0.7071, -0.7071, 1.0), (0.5556, -0.8315, -1.0), (0.5556, -0.8315, 1.0), (0.3827, -0.9239, -1.0), (0.3827, -0.9239, 1.0), (0.1951, -0.9808, -1.0), (0.1951, -0.9808, 1.0), (0.0, -1.0, -1.0), (0.0, -1.0, 1.0), (-0.1951, -0.9808, -1.0), (-0.1951, -0.9808, 1.0), (-0.3827, -0.9239, -1.0), (-0.3827, -0.9239, 1.0), (-0.5556, -0.8315, -1.0), (-0.5556, -0.8315, 1.0), (-0.7071, -0.7071, -1.0), (-0.7071, -0.7071, 1.0), (-0.8315, -0.5556, -1.0), (-0.8315, -0.5556, 1.0), (-0.9239, -0.3827, -1.0), (-0.9239, -0.3827, 1.0), (-0.9808, -0.1951, -1.0), (-0.9808, -0.1951, 1.0), (-1.0, 0.0, -1.0), (-1.0, 0.0, 1.0), (-0.9808, 0.1951, -1.0), (-0.9808, 0.1951, 1.0), (-0.9239, 0.3827, -1.0), (-0.9239, 0.3827, 1.0), (-0.8315, 0.5556, -1.0), (-0.8315, 0.5556, 1.0), (-0.7071, 0.7071, -1.0), (-0.7071, 0.7071, 1.0), (-0.5556, 0.8315, -1.0), (-0.5556, 0.8315, 1.0), (-0.3827, 0.9239, -1.0), (-0.3827, 0.9239, 1.0), (-0.1951, 0.9808, -1.0), (-0.1951, 0.9808, 1.0)], [], [(0, 1, 3, 2), (2, 3, 5, 4), (4, 5, 7, 6), (6, 7, 9, 8), (8, 9, 11, 10), (10, 11, 13, 12), (12, 13, 15, 14), (14, 15, 17, 16), (16, 17, 19, 18), (18, 19, 21, 20), (20, 21, 23, 22), (22, 23, 25, 24), (24, 25, 27, 26), (26, 27, 29, 28), (28, 29, 31, 30), (30, 31, 33, 32), (32, 33, 35, 34), (34, 35, 37, 36), (36, 37, 39, 38), (38, 39, 41, 40), (40, 41, 43, 42), (42, 43, 45, 44), (44, 45, 47, 46), (46, 47, 49, 48), (48, 49, 51, 50), (50, 51, 53, 52), (52, 53, 55, 54), (54, 55, 57, 56), (56, 57, 59, 58), (58, 59, 61, 60), (3, 1, 63, 61, 59, 57, 55, 53, 51, 49, 47, 45, 43, 41, 39, 37, 35, 33, 31, 29, 27, 25, 23, 21, 19, 17, 15, 13, 11, 9, 7, 5), (60, 61, 63, 62), (62, 63, 1, 0), (0, 2, 4, 6, 8, 10, 12, 14, 16, 18, 20, 22, 24, 26, 28, 30, 32, 34, 36, 38, 40, 42, 44, 46, 48, 50, 52, 54, 56, 58, 60, 62)])
_uv = me_cylinder_005.uv_layers.new(name='UVMap')
_uv.uv.foreach_set('vector', [1.0, 0.5, 1.0, 1.0, 0.9688, 1.0, 0.9688, 0.5, 0.9688, 0.5, 0.9688, 1.0, 0.9375, 1.0, 0.9375, 0.5, 0.9375, 0.5, 0.9375, 1.0, 0.9062, 1.0, 0.9062, 0.5, 0.9062, 0.5, 0.9062, 1.0, 0.875, 1.0, 0.875, 0.5, 0.875, 0.5, 0.875, 1.0, 0.8438, 1.0, 0.8438, 0.5, 0.8438, 0.5, 0.8438, 1.0, 0.8125, 1.0, 0.8125, 0.5, 0.8125, 0.5, 0.8125, 1.0, 0.7812, 1.0, 0.7812, 0.5, 0.7812, 0.5, 0.7812, 1.0, 0.75, 1.0, 0.75, 0.5, 0.75, 0.5, 0.75, 1.0, 0.7188, 1.0, 0.7188, 0.5, 0.7188, 0.5, 0.7188, 1.0, 0.6875, 1.0, 0.6875, 0.5, 0.6875, 0.5, 0.6875, 1.0, 0.6562, 1.0, 0.6562, 0.5, 0.6562, 0.5, 0.6562, 1.0, 0.625, 1.0, 0.625, 0.5, 0.625, 0.5, 0.625, 1.0, 0.5938, 1.0, 0.5938, 0.5, 0.5938, 0.5, 0.5938, 1.0, 0.5625, 1.0, 0.5625, 0.5, 0.5625, 0.5, 0.5625, 1.0, 0.5312, 1.0, 0.5312, 0.5, 0.5312, 0.5, 0.5312, 1.0, 0.5, 1.0, 0.5, 0.5, 0.5, 0.5, 0.5, 1.0, 0.4688, 1.0, 0.4688, 0.5, 0.4688, 0.5, 0.4688, 1.0, 0.4375, 1.0, 0.4375, 0.5, 0.4375, 0.5, 0.4375, 1.0, 0.4062, 1.0, 0.4062, 0.5, 0.4062, 0.5, 0.4062, 1.0, 0.375, 1.0, 0.375, 0.5, 0.375, 0.5, 0.375, 1.0, 0.3438, 1.0, 0.3438, 0.5, 0.3438, 0.5, 0.3438, 1.0, 0.3125, 1.0, 0.3125, 0.5, 0.3125, 0.5, 0.3125, 1.0, 0.2812, 1.0, 0.2812, 0.5, 0.2812, 0.5, 0.2812, 1.0, 0.25, 1.0, 0.25, 0.5, 0.25, 0.5, 0.25, 1.0, 0.2188, 1.0, 0.2188, 0.5, 0.2188, 0.5, 0.2188, 1.0, 0.1875, 1.0, 0.1875, 0.5, 0.1875, 0.5, 0.1875, 1.0, 0.1562, 1.0, 0.1562, 0.5, 0.1562, 0.5, 0.1562, 1.0, 0.125, 1.0, 0.125, 0.5, 0.125, 0.5, 0.125, 1.0, 0.09375, 1.0, 0.09375, 0.5, 0.09375, 0.5, 0.09375, 1.0, 0.0625, 1.0, 0.0625, 0.5, 0.2968, 0.4854, 0.25, 0.49, 0.2032, 0.4854, 0.1582, 0.4717, 0.1167, 0.4496, 0.08029, 0.4197, 0.05045, 0.3833, 0.02827, 0.3418, 0.01461, 0.2968, 0.01, 0.25, 0.01461, 0.2032, 0.02827, 0.1582, 0.05045, 0.1167, 0.08029, 0.08029, 0.1167, 0.05045, 0.1582, 0.02827, 0.2032, 0.01461, 0.25, 0.01, 0.2968, 0.01461, 0.3418, 0.02827, 0.3833, 0.05045, 0.4197, 0.08029, 0.4496, 0.1167, 0.4717, 0.1582, 0.4854, 0.2032, 0.49, 0.25, 0.4854, 0.2968, 0.4717, 0.3418, 0.4496, 0.3833, 0.4197, 0.4197, 0.3833, 0.4496, 0.3418, 0.4717, 0.0625, 0.5, 0.0625, 1.0, 0.03125, 1.0, 0.03125, 0.5, 0.03125, 0.5, 0.03125, 1.0, 0.0, 1.0, 0.0, 0.5, 0.75, 0.49, 0.7968, 0.4854, 0.8418, 0.4717, 0.8833, 0.4496, 0.9197, 0.4197, 0.9496, 0.3833, 0.9717, 0.3418, 0.9854, 0.2968, 0.99, 0.25, 0.9854, 0.2032, 0.9717, 0.1582, 0.9496, 0.1167, 0.9197, 0.08029, 0.8833, 0.05045, 0.8418, 0.02827, 0.7968, 0.01461, 0.75, 0.01, 0.7032, 0.01461, 0.6582, 0.02827, 0.6167, 0.05045, 0.5803, 0.08029, 0.5504, 0.1167, 0.5283, 0.1582, 0.5146, 0.2032, 0.51, 0.25, 0.5146, 0.2968, 0.5283, 0.3418, 0.5504, 0.3833, 0.5803, 0.4197, 0.6167, 0.4496, 0.6582, 0.4717, 0.7032, 0.4854])
me_cylinder_005.update()
me_cylinder_006 = bpy.data.meshes.new('Cylinder.006')
me_cylinder_006.from_pydata([(0.0, 1.0, -1.0), (0.0, 1.0, 1.0), (0.1951, 0.9808, -1.0), (0.1951, 0.9808, 1.0), (0.3827, 0.9239, -1.0), (0.3827, 0.9239, 1.0), (0.5556, 0.8315, -1.0), (0.5556, 0.8315, 1.0), (0.7071, 0.7071, -1.0), (0.7071, 0.7071, 1.0), (0.8315, 0.5556, -1.0), (0.8315, 0.5556, 1.0), (0.9239, 0.3827, -1.0), (0.9239, 0.3827, 1.0), (0.9808, 0.1951, -1.0), (0.9808, 0.1951, 1.0), (1.0, 0.0, -1.0), (1.0, 0.0, 1.0), (0.9808, -0.1951, -1.0), (0.9808, -0.1951, 1.0), (0.9239, -0.3827, -1.0), (0.9239, -0.3827, 1.0), (0.8315, -0.5556, -1.0), (0.8315, -0.5556, 1.0), (0.7071, -0.7071, -1.0), (0.7071, -0.7071, 1.0), (0.5556, -0.8315, -1.0), (0.5556, -0.8315, 1.0), (0.3827, -0.9239, -1.0), (0.3827, -0.9239, 1.0), (0.1951, -0.9808, -1.0), (0.1951, -0.9808, 1.0), (0.0, -1.0, -1.0), (0.0, -1.0, 1.0), (-0.1951, -0.9808, -1.0), (-0.1951, -0.9808, 1.0), (-0.3827, -0.9239, -1.0), (-0.3827, -0.9239, 1.0), (-0.5556, -0.8315, -1.0), (-0.5556, -0.8315, 1.0), (-0.7071, -0.7071, -1.0), (-0.7071, -0.7071, 1.0), (-0.8315, -0.5556, -1.0), (-0.8315, -0.5556, 1.0), (-0.9239, -0.3827, -1.0), (-0.9239, -0.3827, 1.0), (-0.9808, -0.1951, -1.0), (-0.9808, -0.1951, 1.0), (-1.0, 0.0, -1.0), (-1.0, 0.0, 1.0), (-0.9808, 0.1951, -1.0), (-0.9808, 0.1951, 1.0), (-0.9239, 0.3827, -1.0), (-0.9239, 0.3827, 1.0), (-0.8315, 0.5556, -1.0), (-0.8315, 0.5556, 1.0), (-0.7071, 0.7071, -1.0), (-0.7071, 0.7071, 1.0), (-0.5556, 0.8315, -1.0), (-0.5556, 0.8315, 1.0), (-0.3827, 0.9239, -1.0), (-0.3827, 0.9239, 1.0), (-0.1951, 0.9808, -1.0), (-0.1951, 0.9808, 1.0)], [], [(0, 1, 3, 2), (2, 3, 5, 4), (4, 5, 7, 6), (6, 7, 9, 8), (8, 9, 11, 10), (10, 11, 13, 12), (12, 13, 15, 14), (14, 15, 17, 16), (16, 17, 19, 18), (18, 19, 21, 20), (20, 21, 23, 22), (22, 23, 25, 24), (24, 25, 27, 26), (26, 27, 29, 28), (28, 29, 31, 30), (30, 31, 33, 32), (32, 33, 35, 34), (34, 35, 37, 36), (36, 37, 39, 38), (38, 39, 41, 40), (40, 41, 43, 42), (42, 43, 45, 44), (44, 45, 47, 46), (46, 47, 49, 48), (48, 49, 51, 50), (50, 51, 53, 52), (52, 53, 55, 54), (54, 55, 57, 56), (56, 57, 59, 58), (58, 59, 61, 60), (3, 1, 63, 61, 59, 57, 55, 53, 51, 49, 47, 45, 43, 41, 39, 37, 35, 33, 31, 29, 27, 25, 23, 21, 19, 17, 15, 13, 11, 9, 7, 5), (60, 61, 63, 62), (62, 63, 1, 0), (0, 2, 4, 6, 8, 10, 12, 14, 16, 18, 20, 22, 24, 26, 28, 30, 32, 34, 36, 38, 40, 42, 44, 46, 48, 50, 52, 54, 56, 58, 60, 62)])
_uv = me_cylinder_006.uv_layers.new(name='UVMap')
_uv.uv.foreach_set('vector', [1.0, 0.5, 1.0, 1.0, 0.9688, 1.0, 0.9688, 0.5, 0.9688, 0.5, 0.9688, 1.0, 0.9375, 1.0, 0.9375, 0.5, 0.9375, 0.5, 0.9375, 1.0, 0.9062, 1.0, 0.9062, 0.5, 0.9062, 0.5, 0.9062, 1.0, 0.875, 1.0, 0.875, 0.5, 0.875, 0.5, 0.875, 1.0, 0.8438, 1.0, 0.8438, 0.5, 0.8438, 0.5, 0.8438, 1.0, 0.8125, 1.0, 0.8125, 0.5, 0.8125, 0.5, 0.8125, 1.0, 0.7812, 1.0, 0.7812, 0.5, 0.7812, 0.5, 0.7812, 1.0, 0.75, 1.0, 0.75, 0.5, 0.75, 0.5, 0.75, 1.0, 0.7188, 1.0, 0.7188, 0.5, 0.7188, 0.5, 0.7188, 1.0, 0.6875, 1.0, 0.6875, 0.5, 0.6875, 0.5, 0.6875, 1.0, 0.6562, 1.0, 0.6562, 0.5, 0.6562, 0.5, 0.6562, 1.0, 0.625, 1.0, 0.625, 0.5, 0.625, 0.5, 0.625, 1.0, 0.5938, 1.0, 0.5938, 0.5, 0.5938, 0.5, 0.5938, 1.0, 0.5625, 1.0, 0.5625, 0.5, 0.5625, 0.5, 0.5625, 1.0, 0.5312, 1.0, 0.5312, 0.5, 0.5312, 0.5, 0.5312, 1.0, 0.5, 1.0, 0.5, 0.5, 0.5, 0.5, 0.5, 1.0, 0.4688, 1.0, 0.4688, 0.5, 0.4688, 0.5, 0.4688, 1.0, 0.4375, 1.0, 0.4375, 0.5, 0.4375, 0.5, 0.4375, 1.0, 0.4062, 1.0, 0.4062, 0.5, 0.4062, 0.5, 0.4062, 1.0, 0.375, 1.0, 0.375, 0.5, 0.375, 0.5, 0.375, 1.0, 0.3438, 1.0, 0.3438, 0.5, 0.3438, 0.5, 0.3438, 1.0, 0.3125, 1.0, 0.3125, 0.5, 0.3125, 0.5, 0.3125, 1.0, 0.2812, 1.0, 0.2812, 0.5, 0.2812, 0.5, 0.2812, 1.0, 0.25, 1.0, 0.25, 0.5, 0.25, 0.5, 0.25, 1.0, 0.2188, 1.0, 0.2188, 0.5, 0.2188, 0.5, 0.2188, 1.0, 0.1875, 1.0, 0.1875, 0.5, 0.1875, 0.5, 0.1875, 1.0, 0.1562, 1.0, 0.1562, 0.5, 0.1562, 0.5, 0.1562, 1.0, 0.125, 1.0, 0.125, 0.5, 0.125, 0.5, 0.125, 1.0, 0.09375, 1.0, 0.09375, 0.5, 0.09375, 0.5, 0.09375, 1.0, 0.0625, 1.0, 0.0625, 0.5, 0.2968, 0.4854, 0.25, 0.49, 0.2032, 0.4854, 0.1582, 0.4717, 0.1167, 0.4496, 0.08029, 0.4197, 0.05045, 0.3833, 0.02827, 0.3418, 0.01461, 0.2968, 0.01, 0.25, 0.01461, 0.2032, 0.02827, 0.1582, 0.05045, 0.1167, 0.08029, 0.08029, 0.1167, 0.05045, 0.1582, 0.02827, 0.2032, 0.01461, 0.25, 0.01, 0.2968, 0.01461, 0.3418, 0.02827, 0.3833, 0.05045, 0.4197, 0.08029, 0.4496, 0.1167, 0.4717, 0.1582, 0.4854, 0.2032, 0.49, 0.25, 0.4854, 0.2968, 0.4717, 0.3418, 0.4496, 0.3833, 0.4197, 0.4197, 0.3833, 0.4496, 0.3418, 0.4717, 0.0625, 0.5, 0.0625, 1.0, 0.03125, 1.0, 0.03125, 0.5, 0.03125, 0.5, 0.03125, 1.0, 0.0, 1.0, 0.0, 0.5, 0.75, 0.49, 0.7968, 0.4854, 0.8418, 0.4717, 0.8833, 0.4496, 0.9197, 0.4197, 0.9496, 0.3833, 0.9717, 0.3418, 0.9854, 0.2968, 0.99, 0.25, 0.9854, 0.2032, 0.9717, 0.1582, 0.9496, 0.1167, 0.9197, 0.08029, 0.8833, 0.05045, 0.8418, 0.02827, 0.7968, 0.01461, 0.75, 0.01, 0.7032, 0.01461, 0.6582, 0.02827, 0.6167, 0.05045, 0.5803, 0.08029, 0.5504, 0.1167, 0.5283, 0.1582, 0.5146, 0.2032, 0.51, 0.25, 0.5146, 0.2968, 0.5283, 0.3418, 0.5504, 0.3833, 0.5803, 0.4197, 0.6167, 0.4496, 0.6582, 0.4717, 0.7032, 0.4854])
me_cylinder_006.update()

# ---- objects
ob_cube = bpy.data.objects.new('Cube', me_cube)
ob_light = bpy.data.objects.new('Light', light_light)
ob_camera = bpy.data.objects.new('Camera', cam_camera)
ob_cube_001 = bpy.data.objects.new('Cube.001', me_cube_001)
ob_cube_002 = bpy.data.objects.new('Cube.002', me_cube_002)
ob_cylinder = bpy.data.objects.new('Cylinder', me_cylinder_005)
ob_cylinder_001 = bpy.data.objects.new('Cylinder.001', me_cylinder_006)

# ---- transforms, parenting, visibility, modifiers, constraints
ob_cube.location = (0.0, 0.0, 1.96)
ob_cube.lock_rotations_4d = False
ob_cube.empty_display_type = 'ARROWS'
ob_cube.lineart.crease_threshold = 0.0
_m = ob_cube.modifiers.new('Bevel', 'BEVEL')
_m.width = 0.75
_m.width_pct = 0.75
_m.segments = 11
_m = ob_cube.modifiers.new('Boolean', 'BOOLEAN')
_m = ob_cube.modifiers.new('BTool_Cylinder', 'BOOLEAN')
_m.object = ob_cylinder
_m = ob_cube.modifiers.new('BTool_Cylinder.001', 'BOOLEAN')
_m.object = ob_cylinder_001
_m = ob_cube.modifiers.new('Auto Smooth', 'NODES')
_m.node_group = ng_auto_smooth
_gi = [s.identifier for s in ng_auto_smooth.interface.items_tree if s.item_type == 'SOCKET' and s.in_out == 'INPUT']
_m[_gi[1]] = 0.5236  # Angle
ob_light.location = (4.076, 1.005, 5.904)
ob_light.rotation_euler = (0.6503, 0.05522, 1.866)
ob_light.lock_rotations_4d = False
ob_light.empty_display_type = 'ARROWS'
ob_light.color = (0.0, 0.0, 0.0, 0.0)
ob_light.lineart.crease_threshold = 0.0
ob_camera.location = (7.359, -6.926, 4.958)
ob_camera.rotation_euler = (1.109, 0.0, 0.8149)
ob_camera.lock_rotations_4d = False
ob_camera.empty_display_type = 'ARROWS'
ob_camera.color = (0.0, 0.0, 0.0, 0.0)
ob_camera.display_type = 'WIRE'
ob_camera.lineart.crease_threshold = 0.0
ob_cube_001.location = (-0.000474, -2.583, 0.2019)
ob_cube_001.scale = (1.147, 1.0, 1.0)
_m = ob_cube_001.modifiers.new('Bevel', 'BEVEL')
_m.width = 0.18
_m.width_pct = 0.18
_m.segments = 3
ob_cube_002.location = (-0.000474, 2.75, 0.2019)
ob_cube_002.rotation_euler = (3.142, 1.941e-23, -4.441e-16)
ob_cube_002.scale = (1.147, 0.7331, 1.0)
_m = ob_cube_002.modifiers.new('Bevel', 'BEVEL')
_m.width = 0.18
_m.width_pct = 0.18
_m.segments = 3
ob_cylinder.location = (0.1077, -1.342, 0.3244)
ob_cylinder.rotation_euler = (-1.344e-07, 1.571, 0.0)
ob_cylinder.scale = (0.451, 0.451, 2.033)
ob_cylinder.hide_render = True
ob_cylinder.visible_camera = False
ob_cylinder.visible_diffuse = False
ob_cylinder.visible_glossy = False
ob_cylinder.visible_transmission = False
ob_cylinder.visible_volume_scatter = False
ob_cylinder.display_type = 'BOUNDS'
ob_cylinder_001.location = (0.1077, 1.708, 0.3244)
ob_cylinder_001.rotation_euler = (-1.344e-07, 1.571, 0.0)
ob_cylinder_001.scale = (0.451, 0.451, 2.033)
ob_cylinder_001.hide_render = True
ob_cylinder_001.visible_camera = False
ob_cylinder_001.visible_diffuse = False
ob_cylinder_001.visible_glossy = False
ob_cylinder_001.visible_transmission = False
ob_cylinder_001.visible_volume_scatter = False
ob_cylinder_001.display_type = 'BOUNDS'

# ---- collection membership
col_collection.objects.link(ob_cube)
col_collection.objects.link(ob_light)
col_collection.objects.link(ob_camera)
col_collection.objects.link(ob_cube_001)
col_collection.objects.link(ob_cube_002)
col_collection.objects.link(ob_cylinder)
col_collection.objects.link(ob_cylinder_001)

# ---- scene / render settings (as saved in the file)
scene.camera = ob_camera
scene.frame_start = 1; scene.frame_end = 250; scene.frame_set(0)
scene.render.engine = 'BLENDER_EEVEE_NEXT'
scene.cycles.sampling_pattern = 'TABULATED_SOBOL'
scene.view_settings.view_transform = 'Filmic'
bpy.context.view_layer.update()
